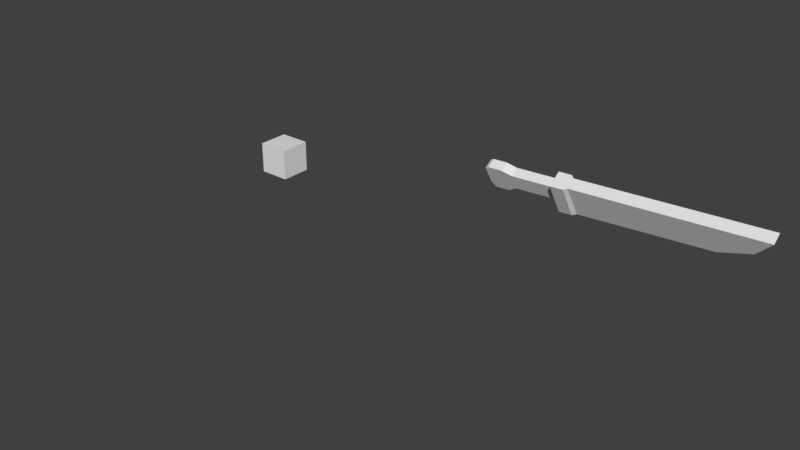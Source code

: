 # Source: Henry.blend  (saved by Blender 2.79.0; exported with 4.5.12 LTS)
import bpy
from mathutils import Matrix  # noqa: F401  (used for matrix-valued properties, if any)

bpy.ops.wm.read_factory_settings(use_empty=True)
scene = bpy.context.scene
scene.name = 'Scene'

# ---- collections
col_collection_1 = bpy.data.collections.new('Collection 1'); scene.collection.children.link(col_collection_1)

# ---- world
world_world = bpy.data.worlds.new('World'); scene.world = world_world
world_world.color = (0.05088, 0.05088, 0.05088)
world_world.use_sun_shadow = False
world_world.sun_shadow_jitter_overblur = 0.0
world_world.cycles.sampling_method = 'MANUAL'

# ---- meshes
me_cube_000 = bpy.data.meshes.new('Cube.000')
me_cube_000.from_pydata([(1.887, -1.161, 11.55), (1.852, 1.965, 11.27), (1.642, 1.741, 9.871), (2.563, 0.3168, 11.18), (1.8, 1.87, 10.65), (2.2, 0.6019, 9.745), (1.465, -0.8338, 12.0), (1.38, 1.304, 11.94), (1.756, 0.3185, 11.74), (1.966, -1.345, 10.18), (2.252, 0.3448, 10.66), (1.609, 1.581, 8.914), (2.182, 0.8749, 9.301), (0.9569, -1.672, 11.47), (0.7568, -1.568, 12.27), (1.16, -1.994, 10.12), (2.21, -0.6297, 11.31), (2.149, -0.139, 9.442), (1.651, -0.4072, 11.86), (2.222, -0.6677, 10.05), (-1.517, -1.163, 11.4), (-1.992, 1.88, 11.32), (-0.06549, 2.594, 11.38), (0.0001876, -1.936, 11.47), (-1.642, 1.741, 9.871), (0.0001876, 2.088, 9.696), (-2.493, 0.3873, 11.24), (-1.708, 1.811, 10.64), (-2.198, 0.5426, 9.617), (-1.291, -0.911, 11.83), (-1.263, 1.391, 11.94), (-0.004547, 1.436, 11.94), (-0.03807, -1.367, 12.08), (-1.956, 0.3454, 11.94), (0.00262, 2.381, 10.64), (-1.811, -1.402, 10.69), (-0.1051, -2.334, 10.5), (-2.333, 0.4406, 10.64), (-1.609, 1.581, 8.914), (0.01565, 1.846, 8.477), (-2.181, 0.8749, 9.301), (0.0001876, 0.03558, 12.11), (-0.8454, -1.672, 11.49), (-0.7565, -1.087, 11.98), (-0.9864, -1.758, 11.24), (-1.979, -0.5871, 11.3), (-2.163, -0.1197, 9.926), (-1.651, -0.4072, 11.86), (-2.088, -0.655, 10.37), (1.799, 0.5155, 9.947), (1.53, -1.05, 10.1), (1.317, 1.314, 9.269), (1.784, 0.7383, 9.585), (0.8859, -1.473, 10.2), (1.757, -0.08913, 9.699), (1.817, -0.5206, 10.2), (-1.79, 0.4671, 9.843), (-1.474, -1.12, 10.72), (-0.1148, -1.656, 10.55), (-1.309, 1.314, 9.269), (0.01654, 1.53, 8.912), (-1.776, 0.7383, 9.585), (-0.8012, -1.41, 11.17), (-1.762, -0.0734, 10.1), (-1.7, -0.5103, 10.46), (1.068, -0.2111, 7.532), (0.9097, 1.87, 5.513), (0.9082, -0.9224, 5.801), (1.089, 1.279, 7.641), (1.71, -0.5045, 5.438), (1.708, 1.396, 5.229), (2.333, 1.256, 6.936), (0.9261, 1.306, 3.058), (0.9261, -0.7534, 3.072), (1.794, -0.5083, 3.217), (1.794, 1.001, 3.204), (1.252, 0.9598, 1.867), (1.252, -0.4766, 1.99), (1.878, -0.2707, 2.372), (1.878, 0.7789, 2.265), (0.5359, 0.8764, 1.844), (0.536, -0.3955, 1.95), (1.006, -0.4811, 7.763), (0.9165, 1.217, 8.04), (1.661, -1.296, 7.979), (1.274, 1.186, 8.392), (1.671, -1.229, 11.08), (1.499, 1.532, 9.96), (1.696, -1.262, 9.723), (1.608, -1.209, 8.983), (1.423, 1.335, 9.299), (2.403, 0.539, 7.012), (1.366, 0.5345, 7.7), (1.204, 0.4192, 7.896), (2.094, 0.1333, 8.165), (1.563, 1.606, 10.61), (1.998, 0.2592, 9.849), (2.009, 0.2006, 9.105), (1.745, -1.373, 10.41), (2.043, 0.2302, 10.6), (1.63, -1.211, 8.49), (1.373, 1.245, 8.812), (2.042, 0.1606, 8.62), (1.343, 0.9164, 1.467), (0.6979, 0.8143, 1.453), (1.892, -0.1589, 1.941), (1.89, 0.7367, 1.849), (0.6988, -0.269, 1.545), (1.343, -0.3678, 1.573), (1.007, 1.706, 6.706), (0.9842, -0.6643, 6.759), (2.047, -0.5376, 6.309), (0.903, -0.8175, 3.734), (1.762, -0.5204, 3.757), (1.761, 1.113, 3.701), (0.9031, 1.498, 3.652), (0.9041, -0.8491, 4.402), (1.737, 1.181, 4.241), (0.9042, 1.595, 4.265), (1.738, -0.5153, 4.337), (0.9102, -0.8612, 3.826), (1.787, -0.5384, 3.838), (1.789, 1.141, 3.771), (0.9134, 1.554, 3.727), (0.9114, -0.8778, 4.25), (1.772, 1.18, 4.126), (0.9137, 1.602, 4.12), (1.772, -0.5371, 4.215), (1.482, 0.9271, 0.808), (1.927, 0.05705, 1.175), (1.482, -0.1566, 0.866), (0.9536, 0.7916, 0.8174), (1.922, 0.7376, 1.123), (0.9562, -0.02616, 0.8677), (1.515, 0.9787, 0.685), (1.658, 0.9164, 0.01151), (1.659, 0.1122, 0.01304), (2.002, 0.7557, 0.2795), (1.23, 0.235, 0.06189), (2.01, 0.2874, 0.2842), (1.226, 0.7813, 0.06007), (1.982, 0.06824, 1.041), (1.519, -0.1715, 0.7272), (0.9667, 0.8148, 0.6861), (1.975, 0.7635, 0.9986), (0.9716, -0.01437, 0.7251), (-1.068, -0.2111, 7.532), (-0.9097, 1.87, 5.513), (-0.9082, -0.9224, 5.801), (-1.089, 1.279, 7.641), (-1.71, -0.5045, 5.438), (-2.378, -0.2482, 6.977), (-1.708, 1.396, 5.229), (0.0, 1.909, 5.614), (0.0, 1.58, 7.635), (0.0, -0.9454, 5.908), (0.0, -0.2541, 7.521), (-0.9261, 1.306, 3.058), (-0.9261, -0.7534, 3.072), (-1.794, -0.5083, 3.217), (-1.794, 1.001, 3.204), (2.484e-09, 1.22, 3.04), (2.484e-09, -0.6674, 3.054), (-1.252, 0.9598, 1.867), (-1.252, -0.4766, 1.99), (-1.878, -0.2707, 2.372), (-1.878, 0.7789, 2.265), (-0.5359, 0.8764, 1.844), (-0.536, -0.3955, 1.95), (-1.006, -0.4811, 7.763), (-0.9165, 1.217, 8.04), (0.0, 1.49, 7.987), (0.0, -0.569, 7.726), (-1.661, -1.296, 7.979), (-1.274, 1.186, 8.392), (0.0, 1.396, 8.289), (0.0, -1.735, 7.896), (-1.671, -1.229, 11.08), (0.0, -1.67, 11.1), (-1.499, 1.532, 9.96), (-1.696, -1.262, 9.723), (0.0, -1.601, 9.659), (-1.608, -1.209, 8.983), (0.0, -1.558, 8.936), (-1.423, 1.335, 9.299), (0.0, 1.65, 9.266), (-1.366, 0.5345, 7.7), (-1.204, 0.4192, 7.896), (-2.094, 0.1333, 8.165), (-1.959, 0.07926, 11.12), (-1.563, 1.606, 10.61), (-1.998, 0.2592, 9.849), (-2.009, 0.2006, 9.105), (-1.393, -0.9528, 11.65), (0.0, -1.188, 11.66), (-1.745, -1.373, 10.41), (0.0, -1.8, 10.41), (-2.043, 0.2302, 10.6), (-1.63, -1.211, 8.49), (0.0, -1.567, 8.427), (-1.373, 1.245, 8.812), (0.0, 1.482, 8.728), (-2.042, 0.1606, 8.62), (-1.343, 0.9164, 1.467), (-0.6979, 0.8143, 1.453), (-1.892, -0.1589, 1.941), (-1.89, 0.7367, 1.849), (-0.6988, -0.269, 1.545), (-1.343, -0.3678, 1.573), (-1.007, 1.706, 6.706), (-2.05, 1.525, 6.195), (0.0, 1.866, 6.764), (-0.9842, -0.6643, 6.759), (-2.047, -0.5376, 6.309), (0.0, -0.673, 6.824), (-0.903, -0.8175, 3.734), (0.0, -0.8309, 3.661), (-1.762, -0.5204, 3.757), (-1.761, 1.113, 3.701), (-0.9031, 1.498, 3.652), (0.0, 1.517, 3.577), (-0.9041, -0.8491, 4.402), (-1.737, 1.181, 4.241), (-0.9042, 1.595, 4.265), (0.0, 1.616, 4.225), (0.0, -0.8638, 4.364), (-1.738, -0.5153, 4.337), (-0.9102, -0.8612, 3.826), (0.0, -0.8779, 3.746), (-1.787, -0.5384, 3.838), (-1.789, 1.141, 3.771), (-0.9134, 1.554, 3.727), (0.0, 1.578, 3.647), (-0.9114, -0.8778, 4.25), (-1.772, 1.18, 4.126), (-0.9137, 1.602, 4.12), (0.0, 1.624, 4.067), (0.0, -0.8936, 4.198), (-1.772, -0.5371, 4.215), (-1.482, 0.9271, 0.808), (-1.927, 0.05705, 1.175), (-1.482, -0.1566, 0.866), (-0.9536, 0.7916, 0.8174), (-1.922, 0.7376, 1.123), (-0.9562, -0.02616, 0.8677), (-1.515, 0.9787, 0.685), (-1.658, 0.9164, 0.01151), (-1.659, 0.1122, 0.01304), (-2.002, 0.7557, 0.2795), (-1.23, 0.235, 0.06189), (-2.01, 0.2874, 0.2842), (-1.226, 0.7813, 0.06007), (-1.982, 0.06824, 1.041), (-1.519, -0.1715, 0.7272), (-0.9667, 0.8148, 0.6861), (-1.975, 0.7635, 0.9986), (-0.9716, -0.01437, 0.7251), (2.378, -0.2482, 6.977), (2.05, 1.525, 6.195), (-2.333, 1.256, 6.936), (-2.403, 0.539, 7.012), (1.71, -0.5045, 5.438), (1.708, 1.396, 5.229), (2.333, 1.256, 6.936), (2.403, 0.539, 7.012), (2.047, -0.5376, 6.309), (-1.71, -0.5045, 5.438), (-2.378, -0.2482, 6.977), (-1.708, 1.396, 5.229), (-2.05, 1.525, 6.195), (-2.047, -0.5376, 6.309), (2.378, -0.2482, 6.977), (2.113, -0.286, 4.473), (3.301, -0.2802, 5.1), (2.107, 1.115, 4.307), (3.22, 1.219, 4.993), (2.42, -0.1929, 3.657), (3.316, -0.1172, 3.726), (2.419, 0.9928, 3.521), (3.334, 0.883, 3.628), (2.929, 0.3592, 3.006), (3.418, 0.4852, 5.074), (3.416, 0.3987, 3.642), (2.009, 1.182, 4.691), (2.014, -0.335, 4.869), (3.097, -0.2815, 5.736), (3.019, 1.245, 5.643), (3.187, 0.503, 5.722), (2.042, -0.3172, 4.577), (3.304, -0.3242, 5.27), (2.034, 1.152, 4.41), (3.208, 1.286, 5.159), (3.439, 0.4981, 5.263), (2.024, 1.199, 4.597), (2.033, -0.3594, 4.772), (3.206, -0.3155, 5.589), (3.126, 1.277, 5.49), (3.315, 0.5021, 5.58), (2.05, 1.525, 6.195), (2.715, 1.369, 4.679), (2.922, 1.107, 3.576), (2.563, 1.416, 5.211), (2.669, 1.412, 4.82), (2.637, 1.433, 5.087), (2.712, -0.4414, 4.847), (2.873, -0.2948, 3.745), (2.563, -0.4693, 5.365), (2.669, -0.4705, 4.987), (2.634, -0.4925, 5.242), (-2.333, 1.256, 6.936), (-2.113, -0.286, 4.473), (-3.301, -0.2802, 5.1), (-2.107, 1.115, 4.307), (-3.22, 1.219, 4.993), (-2.42, -0.1929, 3.657), (-3.316, -0.1172, 3.726), (-2.419, 0.9928, 3.521), (-3.334, 0.883, 3.628), (-2.929, 0.3592, 3.006), (-2.403, 0.539, 7.012), (-3.418, 0.4852, 5.074), (-3.416, 0.3987, 3.642), (-2.009, 1.182, 4.691), (-2.014, -0.335, 4.869), (-3.097, -0.2815, 5.736), (-3.019, 1.245, 5.643), (-3.187, 0.503, 5.722), (-2.042, -0.3172, 4.577), (-3.304, -0.3242, 5.27), (-2.034, 1.152, 4.41), (-3.208, 1.286, 5.159), (-3.439, 0.4981, 5.263), (-2.024, 1.199, 4.597), (-2.033, -0.3594, 4.772), (-3.206, -0.3155, 5.589), (-3.126, 1.277, 5.49), (-3.315, 0.5021, 5.58), (-2.715, 1.369, 4.679), (-2.922, 1.107, 3.576), (-2.563, 1.416, 5.211), (-2.669, 1.412, 4.82), (-2.637, 1.433, 5.087), (-2.712, -0.4414, 4.847), (-2.873, -0.2948, 3.745), (-2.563, -0.4693, 5.365), (-2.669, -0.4705, 4.987), (-2.634, -0.4925, 5.242)], [], [(10, 4, 1, 3), (16, 3, 8, 18), (15, 9, 0, 13), (4, 34, 22, 1), (3, 1, 7, 8), (19, 10, 3, 16), (13, 0, 6, 14), (1, 22, 31, 7), (17, 5, 10, 19), (2, 25, 34, 4), (5, 2, 4, 10), (31, 41, 7), (2, 5, 12, 11), (25, 2, 11, 39), (8, 41, 18), (6, 41, 14), (7, 41, 8), (23, 13, 14, 32), (36, 15, 13, 23), (18, 41, 6), (14, 41, 32), (9, 19, 16, 0), (0, 16, 18, 6), (37, 26, 21, 27), (45, 47, 33, 26), (44, 42, 20, 35), (27, 21, 22, 34), (26, 33, 30, 21), (48, 45, 26, 37), (42, 43, 29, 20), (21, 30, 31, 22), (46, 48, 37, 28), (24, 27, 34, 25), (28, 37, 27, 24), (31, 30, 41), (24, 38, 40, 28), (25, 39, 38, 24), (33, 47, 41), (29, 43, 41), (30, 33, 41), (23, 32, 43, 42), (36, 23, 42, 44), (47, 29, 41), (43, 32, 41), (35, 20, 45, 48), (20, 29, 47, 45), (15, 53, 50, 9), (46, 63, 64, 48), (48, 64, 57, 35), (36, 58, 53, 15), (19, 55, 54, 17), (44, 62, 58, 36), (11, 51, 60, 39), (39, 60, 59, 38), (28, 56, 63, 46), (12, 52, 51, 11), (38, 59, 61, 40), (5, 49, 52, 12), (35, 57, 62, 44), (17, 54, 49, 5), (9, 50, 55, 19), (40, 61, 56, 28), (211, 154, 68, 109), (109, 68, 71, 258), (114, 113, 74, 75), (112, 216, 162, 73), (91, 92, 65, 257), (92, 68, 83, 93), (75, 74, 78, 79), (110, 65, 156, 214), (111, 257, 65, 110), (161, 72, 76, 80), (115, 114, 75, 72), (220, 115, 72, 161), (113, 112, 73, 74), (72, 75, 79, 76), (74, 73, 77, 78), (73, 162, 81, 77), (129, 130, 142, 141), (128, 132, 144, 134), (132, 129, 141, 144), (130, 133, 145, 142), (133, 131, 143, 145), (131, 128, 134, 143), (172, 82, 84, 176), (156, 65, 82, 172), (68, 154, 171, 83), (83, 171, 175, 85), (93, 83, 85, 94), (196, 98, 86, 178), (183, 89, 88, 181), (97, 90, 87, 96), (102, 101, 90, 97), (199, 100, 89, 183), (101, 201, 185, 90), (100, 102, 97, 89), (89, 97, 96, 88), (82, 93, 94, 84), (65, 92, 93, 82), (71, 68, 92, 91), (88, 96, 99, 98), (181, 88, 98, 196), (96, 87, 95, 99), (84, 94, 102, 100), (85, 175, 201, 101), (176, 84, 100, 199), (94, 85, 101, 102), (77, 81, 107, 108), (78, 77, 108, 105), (81, 80, 104, 107), (76, 79, 106, 103), (80, 76, 103, 104), (79, 78, 105, 106), (66, 109, 258, 70), (153, 211, 109, 66), (69, 111, 110, 67), (67, 110, 214, 155), (113, 114, 122, 121), (224, 118, 126, 236), (112, 113, 121, 120), (216, 112, 120, 228), (118, 117, 125, 126), (70, 69, 119, 117), (67, 155, 225, 116), (66, 70, 117, 118), (153, 66, 118, 224), (69, 67, 116, 119), (127, 124, 120, 121), (236, 126, 123, 232), (126, 125, 122, 123), (124, 237, 228, 120), (125, 127, 121, 122), (117, 119, 127, 125), (115, 220, 232, 123), (119, 116, 124, 127), (116, 225, 237, 124), (114, 115, 123, 122), (81, 162, 161, 80), (108, 107, 133, 130), (105, 108, 130, 129), (107, 104, 131, 133), (103, 106, 132, 128), (104, 103, 128, 131), (106, 105, 129, 132), (144, 141, 139, 137), (143, 134, 135, 140), (140, 135, 136, 138), (135, 137, 139, 136), (134, 144, 137, 135), (145, 143, 140, 138), (141, 142, 136, 139), (142, 145, 138, 136), (211, 209, 149, 154), (209, 210, 259, 149), (218, 160, 159, 217), (215, 158, 162, 216), (260, 151, 146, 186), (186, 187, 170, 149), (160, 166, 165, 159), (212, 214, 156, 146), (213, 212, 146, 151), (161, 167, 163, 157), (219, 157, 160, 218), (220, 161, 157, 219), (217, 159, 158, 215), (157, 163, 166, 160), (159, 165, 164, 158), (158, 164, 168, 162), (240, 252, 253, 241), (239, 245, 255, 243), (243, 255, 252, 240), (241, 253, 256, 244), (244, 256, 254, 242), (242, 254, 245, 239), (172, 176, 173, 169), (156, 172, 169, 146), (149, 170, 171, 154), (170, 174, 175, 171), (187, 188, 174, 170), (196, 178, 177, 195), (183, 181, 180, 182), (192, 191, 179, 184), (202, 192, 184, 200), (199, 183, 182, 198), (200, 184, 185, 201), (198, 182, 192, 202), (182, 180, 191, 192), (169, 173, 188, 187), (195, 177, 189, 197), (146, 169, 187, 186), (259, 260, 186, 149), (178, 194, 193, 177), (180, 195, 197, 191), (181, 196, 195, 180), (191, 197, 190, 179), (173, 198, 202, 188), (174, 200, 201, 175), (176, 199, 198, 173), (188, 202, 200, 174), (164, 208, 207, 168), (165, 205, 208, 164), (168, 207, 204, 167), (163, 203, 206, 166), (167, 204, 203, 163), (166, 206, 205, 165), (147, 152, 210, 209), (153, 147, 209, 211), (150, 148, 212, 213), (148, 155, 214, 212), (217, 229, 230, 218), (224, 236, 235, 223), (215, 227, 229, 217), (216, 228, 227, 215), (223, 235, 234, 222), (152, 222, 226, 150), (148, 221, 225, 155), (147, 223, 222, 152), (153, 224, 223, 147), (150, 226, 221, 148), (238, 229, 227, 233), (236, 232, 231, 235), (235, 231, 230, 234), (233, 227, 228, 237), (234, 230, 229, 238), (222, 234, 238, 226), (219, 231, 232, 220), (226, 238, 233, 221), (221, 233, 237, 225), (218, 230, 231, 219), (168, 167, 161, 162), (208, 241, 244, 207), (205, 240, 241, 208), (207, 244, 242, 204), (203, 239, 243, 206), (204, 242, 239, 203), (206, 243, 240, 205), (255, 248, 250, 252), (254, 251, 246, 245), (251, 249, 247, 246), (246, 247, 250, 248), (245, 246, 248, 255), (256, 249, 251, 254), (252, 250, 247, 253), (253, 247, 249, 256), (304, 273, 289, 307), (281, 273, 277, 282), (281, 275, 291, 292), (286, 287, 297, 296), (287, 285, 295, 297), (278, 300, 280), (299, 275, 279, 300), (304, 272, 276, 305), (272, 274, 278, 276), (277, 305, 280), (276, 278, 280), (279, 282, 280), (273, 281, 292, 289), (275, 281, 282, 279), (280, 282, 277), (263, 264, 287, 286), (265, 261, 284, 306), (298, 263, 286, 301), (264, 271, 285, 287), (261, 262, 283, 284), (294, 293, 290, 288), (297, 295, 289, 292), (303, 296, 291, 302), (308, 294, 288, 307), (296, 297, 292, 291), (284, 283, 293, 294), (299, 274, 290, 302), (306, 284, 294, 308), (274, 272, 288, 290), (301, 286, 296, 303), (283, 301, 303, 293), (275, 299, 302, 291), (293, 303, 302, 290), (262, 298, 301, 283), (274, 299, 300, 278), (285, 306, 308, 295), (295, 308, 307, 289), (271, 265, 306, 285), (273, 304, 305, 277), (272, 304, 307, 288), (280, 305, 276), (280, 300, 279), (342, 345, 328, 311), (320, 321, 315, 311), (320, 331, 330, 313), (325, 335, 336, 326), (326, 336, 334, 324), (316, 318, 338), (337, 338, 317, 313), (342, 343, 314, 310), (310, 314, 316, 312), (315, 318, 343), (314, 318, 316), (317, 318, 321), (311, 328, 331, 320), (313, 317, 321, 320), (318, 315, 321), (309, 325, 326, 319), (270, 344, 323, 266), (269, 339, 325, 309), (319, 326, 324, 267), (266, 323, 322, 268), (333, 327, 329, 332), (336, 331, 328, 334), (341, 340, 330, 335), (346, 345, 327, 333), (335, 330, 331, 336), (323, 333, 332, 322), (337, 340, 329, 312), (344, 346, 333, 323), (312, 329, 327, 310), (339, 341, 335, 325), (322, 332, 341, 339), (313, 330, 340, 337), (332, 329, 340, 341), (268, 322, 339, 269), (312, 316, 338, 337), (324, 334, 346, 344), (334, 328, 345, 346), (267, 324, 344, 270), (311, 315, 343, 342), (310, 327, 345, 342), (318, 314, 343), (318, 317, 338)])
_uv = me_cube_000.uv_layers.new(name='UVMap')
_uv.uv.foreach_set('vector', [0.3285, 0.417, 0.2874, 0.4207, 0.288, 0.4087, 0.3197, 0.4015, 0.3345, 0.3834, 0.3197, 0.4015, 0.3084, 0.3856, 0.3174, 0.3733, 0.3714, 0.3305, 0.3788, 0.3697, 0.3343, 0.3665, 0.3328, 0.3414, 0.2874, 0.4207, 0.2516, 0.4072, 0.2586, 0.3947, 0.288, 0.4087, 0.3197, 0.4015, 0.288, 0.4087, 0.2894, 0.391, 0.3084, 0.3856, 0.3784, 0.4042, 0.3285, 0.417, 0.3197, 0.4015, 0.3345, 0.3834, 0.3328, 0.3414, 0.3343, 0.3665, 0.3199, 0.3633, 0.3157, 0.3438, 0.288, 0.4087, 0.2586, 0.3947, 0.2709, 0.3788, 0.2894, 0.391, 0.3708, 0.4395, 0.333, 0.4609, 0.3285, 0.417, 0.3784, 0.4042, 0.2827, 0.4405, 0.2382, 0.4256, 0.2516, 0.4072, 0.2874, 0.4207, 0.333, 0.4609, 0.2827, 0.4405, 0.2874, 0.4207, 0.3285, 0.417, 0.2709, 0.3788, 0.2859, 0.3575, 0.2894, 0.391, 0.2827, 0.4405, 0.333, 0.4609, 0.3084, 0.4704, 0.2735, 0.4729, 0.2382, 0.4256, 0.2827, 0.4405, 0.2735, 0.4729, 0.2148, 0.4579, 0.3084, 0.3856, 0.2859, 0.3575, 0.3174, 0.3733, 0.3199, 0.3633, 0.2859, 0.3575, 0.3157, 0.3438, 0.2894, 0.391, 0.2859, 0.3575, 0.3084, 0.3856, 0.3193, 0.3186, 0.3328, 0.3414, 0.3157, 0.3438, 0.3032, 0.3337, 0.3407, 0.3014, 0.3714, 0.3305, 0.3328, 0.3414, 0.3193, 0.3186, 0.3174, 0.3733, 0.2859, 0.3575, 0.3199, 0.3633, 0.3157, 0.3438, 0.2859, 0.3575, 0.3032, 0.3337, 0.3788, 0.3697, 0.3784, 0.4042, 0.3345, 0.3834, 0.3343, 0.3665, 0.3343, 0.3665, 0.3345, 0.3834, 0.3174, 0.3733, 0.3199, 0.3633, 0.2157, 0.3448, 0.2326, 0.3455, 0.2379, 0.3711, 0.2269, 0.3799, 0.2436, 0.3209, 0.2575, 0.3327, 0.249, 0.3469, 0.2326, 0.3455, 0.2919, 0.2887, 0.2932, 0.303, 0.2628, 0.3085, 0.2464, 0.2895, 0.2269, 0.3799, 0.2379, 0.3711, 0.2586, 0.3947, 0.2516, 0.4072, 0.2326, 0.3455, 0.249, 0.3469, 0.2542, 0.3675, 0.2379, 0.3711, 0.2141, 0.3018, 0.2436, 0.3209, 0.2326, 0.3455, 0.2157, 0.3448, 0.2932, 0.303, 0.2849, 0.3273, 0.2699, 0.3236, 0.2628, 0.3085, 0.2379, 0.3711, 0.2542, 0.3675, 0.2709, 0.3788, 0.2586, 0.3947, 0.191, 0.3232, 0.2141, 0.3018, 0.2157, 0.3448, 0.1792, 0.3546, 0.2099, 0.3897, 0.2269, 0.3799, 0.2516, 0.4072, 0.2382, 0.4256, 0.1792, 0.3546, 0.2157, 0.3448, 0.2269, 0.3799, 0.2099, 0.3897, 0.2709, 0.3788, 0.2542, 0.3675, 0.2859, 0.3575, 0.2099, 0.3897, 0.1837, 0.4063, 0.1778, 0.373, 0.1792, 0.3546, 0.2382, 0.4256, 0.2148, 0.4579, 0.1837, 0.4063, 0.2099, 0.3897, 0.249, 0.3469, 0.2575, 0.3327, 0.2859, 0.3575, 0.2699, 0.3236, 0.2849, 0.3273, 0.2859, 0.3575, 0.2542, 0.3675, 0.249, 0.3469, 0.2859, 0.3575, 0.3193, 0.3186, 0.3032, 0.3337, 0.2849, 0.3273, 0.2932, 0.303, 0.3407, 0.3014, 0.3193, 0.3186, 0.2932, 0.303, 0.2919, 0.2887, 0.2575, 0.3327, 0.2699, 0.3236, 0.2859, 0.3575, 0.2849, 0.3273, 0.3032, 0.3337, 0.2859, 0.3575, 0.2464, 0.2895, 0.2628, 0.3085, 0.2436, 0.3209, 0.2141, 0.3018, 0.2628, 0.3085, 0.2699, 0.3236, 0.2575, 0.3327, 0.2436, 0.3209, 0.3714, 0.3305, 0.3983, 0.3124, 0.412, 0.3656, 0.3788, 0.3697, 0.191, 0.3232, 0.175, 0.3051, 0.2033, 0.2826, 0.2141, 0.3018, 0.2141, 0.3018, 0.2033, 0.2826, 0.2431, 0.2679, 0.2464, 0.2895, 0.3407, 0.3014, 0.3499, 0.2734, 0.3983, 0.3124, 0.3714, 0.3305, 0.3784, 0.4042, 0.4067, 0.4091, 0.3942, 0.4557, 0.3708, 0.4395, 0.2919, 0.2887, 0.2952, 0.2679, 0.3499, 0.2734, 0.3407, 0.3014, 0.2735, 0.4729, 0.2737, 0.5007, 0.1956, 0.4841, 0.2148, 0.4579, 0.2148, 0.4579, 0.1956, 0.4841, 0.1576, 0.4138, 0.1837, 0.4063, 0.1792, 0.3546, 0.156, 0.3395, 0.175, 0.3051, 0.191, 0.3232, 0.3084, 0.4704, 0.3229, 0.4919, 0.2737, 0.5007, 0.2735, 0.4729, 0.1837, 0.4063, 0.1576, 0.4138, 0.1541, 0.365, 0.1778, 0.373, 0.333, 0.4609, 0.3539, 0.4863, 0.3229, 0.4919, 0.3084, 0.4704, 0.2464, 0.2895, 0.2431, 0.2679, 0.2952, 0.2679, 0.2919, 0.2887, 0.3708, 0.4395, 0.3942, 0.4557, 0.3539, 0.4863, 0.333, 0.4609, 0.3788, 0.3697, 0.412, 0.3656, 0.4067, 0.4091, 0.3784, 0.4042, 0.1778, 0.373, 0.1541, 0.365, 0.156, 0.3395, 0.1792, 0.3546, 0.2733, 0.8735, 0.2733, 0.8251, 0.3371, 0.8272, 0.3195, 0.8771, 0.3195, 0.8771, 0.3371, 0.8272, 0.3684, 0.8749, 0.3598, 0.9013, 0.8334, 0.912, 0.7848, 0.8436, 0.8086, 0.829, 0.8519, 0.8934, 0.7586, 0.8039, 0.7306, 0.7644, 0.7537, 0.7298, 0.7896, 0.7832, 0.3876, 0.8705, 0.3813, 0.8194, 0.4274, 0.8184, 0.4081, 0.8706, 0.4586, 0.259, 0.3971, 0.2482, 0.3976, 0.2088, 0.4722, 0.2402, 0.8519, 0.8934, 0.8086, 0.829, 0.8511, 0.8139, 0.887, 0.8562, 0.4581, 0.8542, 0.4274, 0.8184, 0.4799, 0.7893, 0.5019, 0.829, 0.4251, 0.8889, 0.4081, 0.8706, 0.4274, 0.8184, 0.4581, 0.8542, 0.9204, 0.9615, 0.8867, 0.9272, 0.9248, 0.8713, 0.9502, 0.8989, 0.8635, 0.9497, 0.8334, 0.912, 0.8519, 0.8934, 0.8867, 0.9272, 0.8967, 0.9822, 0.8635, 0.9497, 0.8867, 0.9272, 0.9204, 0.9615, 0.7848, 0.8436, 0.7586, 0.8039, 0.7896, 0.7832, 0.8086, 0.829, 0.8867, 0.9272, 0.8519, 0.8934, 0.887, 0.8562, 0.9248, 0.8713, 0.8086, 0.829, 0.7896, 0.7832, 0.8524, 0.7739, 0.8511, 0.8139, 0.7896, 0.7832, 0.7537, 0.7298, 0.8405, 0.7354, 0.8524, 0.7739, 0.1591, 0.6083, 0.1654, 0.5784, 0.1726, 0.578, 0.1667, 0.6086, 0.271, 0.5773, 0.2795, 0.6064, 0.2723, 0.6065, 0.264, 0.5768, 0.2405, 0.6425, 0.2032, 0.6505, 0.2026, 0.6424, 0.2408, 0.6348, 0.1654, 0.5784, 0.1591, 0.5516, 0.1663, 0.5505, 0.1726, 0.578, 0.1875, 0.5081, 0.2326, 0.5071, 0.2345, 0.5143, 0.1888, 0.5159, 0.2805, 0.5496, 0.271, 0.5773, 0.264, 0.5768, 0.2734, 0.5484, 0.6063, 0.3151, 0.548, 0.2657, 0.584, 0.2097, 0.648, 0.2602, 0.5894, 0.3374, 0.5245, 0.28, 0.548, 0.2657, 0.6063, 0.3151, 0.3971, 0.2482, 0.3108, 0.2353, 0.3154, 0.2096, 0.3976, 0.2088, 0.3976, 0.2088, 0.3154, 0.2096, 0.318, 0.1873, 0.4242, 0.1763, 0.4722, 0.2402, 0.3976, 0.2088, 0.4242, 0.1763, 0.5149, 0.1862, 0.7432, 0.1384, 0.6434, 0.06978, 0.6743, 0.03101, 0.7735, 0.1025, 0.6858, 0.2106, 0.6038, 0.1571, 0.6212, 0.1127, 0.7125, 0.1765, 0.5162, 0.1289, 0.4283, 0.1045, 0.4256, 0.05393, 0.5214, 0.07836, 0.5148, 0.1597, 0.4275, 0.1424, 0.4283, 0.1045, 0.5162, 0.1289, 0.6685, 0.2332, 0.5923, 0.1832, 0.6038, 0.1571, 0.6858, 0.2106, 0.4275, 0.1424, 0.3168, 0.1517, 0.314, 0.1077, 0.4283, 0.1045, 0.5923, 0.1832, 0.5148, 0.1597, 0.5162, 0.1289, 0.6038, 0.1571, 0.6038, 0.1571, 0.5162, 0.1289, 0.5214, 0.07836, 0.6212, 0.1127, 0.548, 0.2657, 0.4722, 0.2402, 0.5149, 0.1862, 0.584, 0.2097, 0.5245, 0.28, 0.4586, 0.259, 0.4722, 0.2402, 0.548, 0.2657, 0.3684, 0.8749, 0.3371, 0.8272, 0.3813, 0.8194, 0.3876, 0.8705, 0.6212, 0.1127, 0.5214, 0.07836, 0.535, 0.02635, 0.6434, 0.06978, 0.7125, 0.1765, 0.6212, 0.1127, 0.6434, 0.06978, 0.7432, 0.1384, 0.5214, 0.07836, 0.4256, 0.05393, 0.431, 0.006266, 0.535, 0.02635, 0.584, 0.2097, 0.5149, 0.1862, 0.5148, 0.1597, 0.5923, 0.1832, 0.4242, 0.1763, 0.318, 0.1873, 0.3168, 0.1517, 0.4275, 0.1424, 0.648, 0.2602, 0.584, 0.2097, 0.5923, 0.1832, 0.6685, 0.2332, 0.5149, 0.1862, 0.4242, 0.1763, 0.4275, 0.1424, 0.5148, 0.1597, 0.8524, 0.7739, 0.8405, 0.7354, 0.8659, 0.7365, 0.8755, 0.7698, 0.8511, 0.8139, 0.8524, 0.7739, 0.8755, 0.7698, 0.8727, 0.8059, 0.8405, 0.7354, 0.8723, 0.674, 0.8913, 0.6852, 0.8659, 0.7365, 0.9248, 0.8713, 0.887, 0.8562, 0.9039, 0.8418, 0.9385, 0.8543, 0.9502, 0.8989, 0.9248, 0.8713, 0.9385, 0.8543, 0.9605, 0.8799, 0.887, 0.8562, 0.8511, 0.8139, 0.8727, 0.8059, 0.9039, 0.8418, 0.3149, 0.9309, 0.3195, 0.8771, 0.3598, 0.9013, 0.3576, 0.9414, 0.2733, 0.9265, 0.2733, 0.8735, 0.3195, 0.8771, 0.3149, 0.9309, 0.4406, 0.925, 0.4251, 0.8889, 0.4581, 0.8542, 0.4793, 0.8978, 0.4793, 0.8978, 0.4581, 0.8542, 0.5019, 0.829, 0.5223, 0.8774, 0.6712, 0.8579, 0.5868, 0.8147, 0.5885, 0.8102, 0.6736, 0.8536, 0.4932, 0.742, 0.5469, 0.7586, 0.544, 0.767, 0.49, 0.7514, 0.7181, 0.8865, 0.6712, 0.8579, 0.6736, 0.8536, 0.7213, 0.8812, 0.764, 0.9197, 0.7181, 0.8865, 0.7213, 0.8812, 0.7673, 0.9146, 0.5469, 0.7586, 0.598, 0.7837, 0.5957, 0.7904, 0.544, 0.767, 0.3576, 0.9414, 0.4406, 0.925, 0.4488, 0.9777, 0.3672, 0.9889, 0.4793, 0.8978, 0.5223, 0.8774, 0.5419, 0.9582, 0.4939, 0.9668, 0.3149, 0.9309, 0.3576, 0.9414, 0.3672, 0.9889, 0.3202, 0.9912, 0.2733, 0.9265, 0.3149, 0.9309, 0.3202, 0.9912, 0.2733, 0.9959, 0.4406, 0.925, 0.4793, 0.8978, 0.4939, 0.9668, 0.4488, 0.9777, 0.6847, 0.834, 0.7346, 0.8581, 0.7213, 0.8812, 0.6736, 0.8536, 0.49, 0.7514, 0.544, 0.767, 0.5356, 0.7898, 0.4817, 0.7768, 0.544, 0.767, 0.5957, 0.7904, 0.5885, 0.8102, 0.5356, 0.7898, 0.7346, 0.8581, 0.7822, 0.8895, 0.7673, 0.9146, 0.7213, 0.8812, 0.5957, 0.7904, 0.6847, 0.834, 0.6736, 0.8536, 0.5885, 0.8102, 0.598, 0.7837, 0.6885, 0.8272, 0.6847, 0.834, 0.5957, 0.7904, 0.5338, 0.7952, 0.4799, 0.7821, 0.4817, 0.7768, 0.5356, 0.7898, 0.6885, 0.8272, 0.7393, 0.8498, 0.7346, 0.8581, 0.6847, 0.834, 0.7393, 0.8498, 0.7876, 0.8802, 0.7822, 0.8895, 0.7346, 0.8581, 0.5868, 0.8147, 0.5338, 0.7952, 0.5356, 0.7898, 0.5885, 0.8102, 0.8405, 0.7354, 0.7537, 0.7298, 0.8209, 0.6294, 0.8723, 0.674, 0.8755, 0.7698, 0.8659, 0.7365, 0.906, 0.7368, 0.9136, 0.7632, 0.8727, 0.8059, 0.8755, 0.7698, 0.9136, 0.7632, 0.9113, 0.7925, 0.8659, 0.7365, 0.8913, 0.6852, 0.9233, 0.6989, 0.906, 0.7368, 0.9385, 0.8543, 0.9039, 0.8418, 0.9339, 0.8186, 0.9613, 0.828, 0.9605, 0.8799, 0.9385, 0.8543, 0.9613, 0.828, 0.9779, 0.8499, 0.9039, 0.8418, 0.8727, 0.8059, 0.9113, 0.7925, 0.9339, 0.8186, 0.2408, 0.6348, 0.2026, 0.6424, 0.2091, 0.5988, 0.2349, 0.595, 0.2734, 0.5484, 0.264, 0.5768, 0.2353, 0.5747, 0.2355, 0.5516, 0.2355, 0.5516, 0.2353, 0.5747, 0.2057, 0.5744, 0.2055, 0.554, 0.2353, 0.5747, 0.2349, 0.595, 0.2091, 0.5988, 0.2057, 0.5744, 0.264, 0.5768, 0.2723, 0.6065, 0.2349, 0.595, 0.2353, 0.5747, 0.1888, 0.5159, 0.2345, 0.5143, 0.2355, 0.5516, 0.2055, 0.554, 0.1667, 0.6086, 0.1726, 0.578, 0.2057, 0.5744, 0.2091, 0.5988, 0.1726, 0.578, 0.1663, 0.5505, 0.2055, 0.554, 0.2057, 0.5744, 0.2733, 0.8735, 0.2271, 0.8771, 0.2095, 0.8272, 0.2733, 0.8251, 0.2271, 0.8771, 0.1868, 0.9013, 0.1782, 0.8749, 0.2095, 0.8272, 0.5548, 0.7256, 0.565, 0.7014, 0.6411, 0.7169, 0.6366, 0.7445, 0.6833, 0.7536, 0.6907, 0.7169, 0.7537, 0.7298, 0.7306, 0.7644, 0.159, 0.8705, 0.1385, 0.8706, 0.1192, 0.8184, 0.1653, 0.8194, 0.7019, 0.4426, 0.7162, 0.4239, 0.769, 0.487, 0.7309, 0.4994, 0.565, 0.7014, 0.586, 0.6548, 0.6388, 0.6719, 0.6411, 0.7169, 0.08845, 0.8542, 0.04466, 0.829, 0.06669, 0.7893, 0.1192, 0.8184, 0.1215, 0.8889, 0.08845, 0.8542, 0.1192, 0.8184, 0.1385, 0.8706, 0.4759, 0.6641, 0.5224, 0.6126, 0.5576, 0.6257, 0.5205, 0.6821, 0.5085, 0.7122, 0.5205, 0.6821, 0.565, 0.7014, 0.5548, 0.7256, 0.4658, 0.6939, 0.4759, 0.6641, 0.5205, 0.6821, 0.5085, 0.7122, 0.6366, 0.7445, 0.6411, 0.7169, 0.6907, 0.7169, 0.6833, 0.7536, 0.5205, 0.6821, 0.5576, 0.6257, 0.586, 0.6548, 0.565, 0.7014, 0.6411, 0.7169, 0.6388, 0.6719, 0.6753, 0.6553, 0.6907, 0.7169, 0.6907, 0.7169, 0.6753, 0.6553, 0.7154, 0.6517, 0.7537, 0.7298, 0.314, 0.634, 0.3194, 0.6286, 0.3445, 0.6471, 0.339, 0.6517, 0.4172, 0.5808, 0.4124, 0.586, 0.3983, 0.5585, 0.4037, 0.5537, 0.3506, 0.5537, 0.356, 0.5591, 0.3228, 0.5795, 0.3177, 0.5732, 0.339, 0.6517, 0.3445, 0.6471, 0.3585, 0.6715, 0.3525, 0.6757, 0.4028, 0.6884, 0.3985, 0.6817, 0.4332, 0.6519, 0.4366, 0.6584, 0.443, 0.5947, 0.4386, 0.6005, 0.4124, 0.586, 0.4172, 0.5808, 0.6063, 0.3151, 0.648, 0.2602, 0.7131, 0.3078, 0.6697, 0.358, 0.5894, 0.3374, 0.6063, 0.3151, 0.6697, 0.358, 0.6625, 0.3846, 0.7309, 0.4994, 0.769, 0.487, 0.7932, 0.5672, 0.7695, 0.5795, 0.769, 0.487, 0.7926, 0.4514, 0.8141, 0.5579, 0.7932, 0.5672, 0.7162, 0.4239, 0.7556, 0.3668, 0.7926, 0.4514, 0.769, 0.487, 0.7432, 0.1384, 0.7735, 0.1025, 0.8602, 0.1882, 0.8234, 0.2177, 0.6858, 0.2106, 0.7125, 0.1765, 0.792, 0.2474, 0.7568, 0.2749, 0.8098, 0.3482, 0.8561, 0.327, 0.9115, 0.4114, 0.8611, 0.4254, 0.781, 0.359, 0.8098, 0.3482, 0.8611, 0.4254, 0.8245, 0.4379, 0.6685, 0.2332, 0.6858, 0.2106, 0.7568, 0.2749, 0.7357, 0.2927, 0.8245, 0.4379, 0.8611, 0.4254, 0.8929, 0.5377, 0.8491, 0.5483, 0.7357, 0.2927, 0.7568, 0.2749, 0.8098, 0.3482, 0.781, 0.359, 0.7568, 0.2749, 0.792, 0.2474, 0.8561, 0.327, 0.8098, 0.3482, 0.6697, 0.358, 0.7131, 0.3078, 0.7556, 0.3668, 0.7162, 0.4239, 0.8234, 0.2177, 0.8602, 0.1882, 0.9235, 0.2623, 0.9019, 0.2951, 0.6625, 0.3846, 0.6697, 0.358, 0.7162, 0.4239, 0.7019, 0.4426, 0.1782, 0.8749, 0.159, 0.8705, 0.1653, 0.8194, 0.2095, 0.8272, 0.7735, 0.1025, 0.8151, 0.07158, 0.8825, 0.1448, 0.8602, 0.1882, 0.792, 0.2474, 0.8234, 0.2177, 0.9019, 0.2951, 0.8561, 0.327, 0.7125, 0.1765, 0.7432, 0.1384, 0.8234, 0.2177, 0.792, 0.2474, 0.8561, 0.327, 0.9019, 0.2951, 0.9564, 0.3902, 0.9115, 0.4114, 0.7131, 0.3078, 0.7357, 0.2927, 0.781, 0.359, 0.7556, 0.3668, 0.7926, 0.4514, 0.8245, 0.4379, 0.8491, 0.5483, 0.8141, 0.5579, 0.648, 0.2602, 0.6685, 0.2332, 0.7357, 0.2927, 0.7131, 0.3078, 0.7556, 0.3668, 0.781, 0.359, 0.8245, 0.4379, 0.7926, 0.4514, 0.6753, 0.6553, 0.6703, 0.6325, 0.7047, 0.6286, 0.7154, 0.6517, 0.6388, 0.6719, 0.638, 0.6488, 0.6703, 0.6325, 0.6753, 0.6553, 0.7154, 0.6517, 0.7047, 0.6286, 0.7425, 0.5856, 0.7601, 0.5989, 0.5576, 0.6257, 0.5681, 0.6065, 0.5929, 0.6337, 0.586, 0.6548, 0.5224, 0.6126, 0.5361, 0.5958, 0.5681, 0.6065, 0.5576, 0.6257, 0.586, 0.6548, 0.5929, 0.6337, 0.638, 0.6488, 0.6388, 0.6719, 0.2317, 0.9309, 0.189, 0.9414, 0.1868, 0.9013, 0.2271, 0.8771, 0.2733, 0.9265, 0.2317, 0.9309, 0.2271, 0.8771, 0.2733, 0.8735, 0.106, 0.925, 0.06731, 0.8978, 0.08845, 0.8542, 0.1215, 0.8889, 0.06731, 0.8978, 0.02432, 0.8774, 0.04466, 0.829, 0.08845, 0.8542, 0.2811, 0.7291, 0.2818, 0.7241, 0.376, 0.74, 0.3747, 0.7446, 0.4932, 0.742, 0.49, 0.7514, 0.4374, 0.7317, 0.4401, 0.7233, 0.2264, 0.724, 0.227, 0.7178, 0.2818, 0.7241, 0.2811, 0.7291, 0.1698, 0.7233, 0.1702, 0.7173, 0.227, 0.7178, 0.2264, 0.724, 0.4401, 0.7233, 0.4374, 0.7317, 0.382, 0.7198, 0.3842, 0.713, 0.189, 0.9414, 0.1794, 0.9889, 0.09776, 0.9777, 0.106, 0.925, 0.06731, 0.8978, 0.0527, 0.9668, 0.00473, 0.9582, 0.02432, 0.8774, 0.2317, 0.9309, 0.2263, 0.9912, 0.1794, 0.9889, 0.189, 0.9414, 0.2733, 0.9265, 0.2733, 0.9959, 0.2263, 0.9912, 0.2317, 0.9309, 0.106, 0.925, 0.09776, 0.9777, 0.0527, 0.9668, 0.06731, 0.8978, 0.2845, 0.7017, 0.2818, 0.7241, 0.227, 0.7178, 0.2301, 0.6914, 0.49, 0.7514, 0.4817, 0.7768, 0.4306, 0.7551, 0.4374, 0.7317, 0.4374, 0.7317, 0.4306, 0.7551, 0.376, 0.74, 0.382, 0.7198, 0.2301, 0.6914, 0.227, 0.7178, 0.1702, 0.7173, 0.1731, 0.6883, 0.382, 0.7198, 0.376, 0.74, 0.2818, 0.7241, 0.2845, 0.7017, 0.3842, 0.713, 0.382, 0.7198, 0.2845, 0.7017, 0.2855, 0.694, 0.4288, 0.7605, 0.4306, 0.7551, 0.4817, 0.7768, 0.4799, 0.7821, 0.2855, 0.694, 0.2845, 0.7017, 0.2301, 0.6914, 0.2312, 0.6819, 0.2312, 0.6819, 0.2301, 0.6914, 0.1731, 0.6883, 0.1744, 0.6775, 0.3747, 0.7446, 0.376, 0.74, 0.4306, 0.7551, 0.4288, 0.7605, 0.7154, 0.6517, 0.7601, 0.5989, 0.8209, 0.6294, 0.7537, 0.7298, 0.6703, 0.6325, 0.6618, 0.5947, 0.6891, 0.5917, 0.7047, 0.6286, 0.638, 0.6488, 0.6356, 0.6081, 0.6618, 0.5947, 0.6703, 0.6325, 0.7047, 0.6286, 0.6891, 0.5917, 0.7175, 0.5612, 0.7425, 0.5856, 0.5681, 0.6065, 0.5838, 0.5754, 0.6029, 0.5971, 0.5929, 0.6337, 0.5361, 0.5958, 0.5572, 0.5684, 0.5838, 0.5754, 0.5681, 0.6065, 0.5929, 0.6337, 0.6029, 0.5971, 0.6356, 0.6081, 0.638, 0.6488, 0.356, 0.5591, 0.3787, 0.5923, 0.3571, 0.6071, 0.3228, 0.5795, 0.4386, 0.6005, 0.4086, 0.6238, 0.3927, 0.607, 0.4124, 0.586, 0.4086, 0.6238, 0.385, 0.6424, 0.3712, 0.6273, 0.3927, 0.607, 0.3927, 0.607, 0.3712, 0.6273, 0.3571, 0.6071, 0.3787, 0.5923, 0.4124, 0.586, 0.3927, 0.607, 0.3787, 0.5923, 0.3983, 0.5585, 0.3985, 0.6817, 0.385, 0.6424, 0.4086, 0.6238, 0.4332, 0.6519, 0.3194, 0.6286, 0.3571, 0.6071, 0.3712, 0.6273, 0.3445, 0.6471, 0.3445, 0.6471, 0.3712, 0.6273, 0.385, 0.6424, 0.3585, 0.6715, 0.1376, 0.5792, 0.1359, 0.6175, 0.1265, 0.6183, 0.1286, 0.5799, 0.5553, 0.4286, 0.5246, 0.4448, 0.5127, 0.397, 0.5248, 0.3868, 0.1417, 0.6596, 0.1417, 0.7019, 0.132, 0.7026, 0.1317, 0.6602, 0.105, 0.7016, 0.1037, 0.6612, 0.1132, 0.6607, 0.1149, 0.7011, 0.1037, 0.6612, 0.1004, 0.6199, 0.11, 0.6196, 0.1132, 0.6607, 0.5435, 0.3439, 0.5426, 0.3636, 0.5062, 0.3626, 0.5844, 0.3783, 0.58, 0.405, 0.5368, 0.3776, 0.5426, 0.3636, 0.4957, 0.4404, 0.4679, 0.4234, 0.4839, 0.3933, 0.4981, 0.3988, 0.4679, 0.4234, 0.4293, 0.373, 0.463, 0.3527, 0.4839, 0.3933, 0.5127, 0.397, 0.4981, 0.3988, 0.5062, 0.3626, 0.4839, 0.3933, 0.463, 0.3527, 0.5062, 0.3626, 0.5368, 0.3776, 0.5248, 0.3868, 0.5062, 0.3626, 0.1359, 0.6175, 0.1417, 0.6596, 0.1317, 0.6602, 0.1265, 0.6183, 0.58, 0.405, 0.5553, 0.4286, 0.5248, 0.3868, 0.5368, 0.3776, 0.5062, 0.3626, 0.5248, 0.3868, 0.5127, 0.397, 0.02383, 0.7051, 0.0208, 0.6649, 0.1037, 0.6612, 0.105, 0.7016, 0.04497, 0.5823, 0.08003, 0.5428, 0.1198, 0.5399, 0.1057, 0.5831, 0.05455, 0.7409, 0.02383, 0.7051, 0.105, 0.7016, 0.1177, 0.7351, 0.0208, 0.6649, 0.02179, 0.6209, 0.1004, 0.6199, 0.1037, 0.6612, 0.08003, 0.5428, 0.09905, 0.4363, 0.1309, 0.4497, 0.1198, 0.5399, 0.1257, 0.5401, 0.1367, 0.4487, 0.1487, 0.452, 0.1367, 0.5371, 0.1132, 0.6607, 0.11, 0.6196, 0.1265, 0.6183, 0.1317, 0.6602, 0.1258, 0.7334, 0.1149, 0.7011, 0.132, 0.7026, 0.1409, 0.7361, 0.1137, 0.5838, 0.1257, 0.5401, 0.1367, 0.5371, 0.1286, 0.5799, 0.1149, 0.7011, 0.1132, 0.6607, 0.1317, 0.6602, 0.132, 0.7026, 0.1198, 0.5399, 0.1309, 0.4497, 0.1367, 0.4487, 0.1257, 0.5401, 0.1496, 0.736, 0.1608, 0.7788, 0.1533, 0.7805, 0.1409, 0.7361, 0.1057, 0.5831, 0.1198, 0.5399, 0.1257, 0.5401, 0.1137, 0.5838, 0.1561, 0.4545, 0.1441, 0.5369, 0.1367, 0.5371, 0.1487, 0.452, 0.1177, 0.7351, 0.105, 0.7016, 0.1149, 0.7011, 0.1258, 0.7334, 0.1367, 0.7768, 0.1177, 0.7351, 0.1258, 0.7334, 0.1423, 0.7771, 0.1417, 0.7019, 0.1496, 0.736, 0.1409, 0.7361, 0.132, 0.7026, 0.1423, 0.7771, 0.1258, 0.7334, 0.1409, 0.7361, 0.1533, 0.7805, 0.09909, 0.7805, 0.05455, 0.7409, 0.1177, 0.7351, 0.1367, 0.7768, 0.5804, 0.3439, 0.5844, 0.3783, 0.5426, 0.3636, 0.5435, 0.3439, 0.1004, 0.6199, 0.1057, 0.5831, 0.1137, 0.5838, 0.11, 0.6196, 0.11, 0.6196, 0.1137, 0.5838, 0.1286, 0.5799, 0.1265, 0.6183, 0.02179, 0.6209, 0.04497, 0.5823, 0.1057, 0.5831, 0.1004, 0.6199, 0.5246, 0.4448, 0.4957, 0.4404, 0.4981, 0.3988, 0.5127, 0.397, 0.1441, 0.5369, 0.1376, 0.5792, 0.1286, 0.5799, 0.1367, 0.5371, 0.5062, 0.3626, 0.4981, 0.3988, 0.4839, 0.3933, 0.5062, 0.3626, 0.5426, 0.3636, 0.5368, 0.3776, 0.1087, 0.3829, 0.1005, 0.378, 0.1165, 0.3405, 0.1251, 0.3457, 0.4459, 0.5514, 0.4766, 0.5092, 0.4889, 0.5194, 0.4768, 0.5677, 0.1505, 0.3083, 0.1412, 0.3031, 0.1615, 0.263, 0.1703, 0.2682, 0.1353, 0.2512, 0.1445, 0.2563, 0.1239, 0.294, 0.1151, 0.289, 0.1151, 0.289, 0.1239, 0.294, 0.1015, 0.3314, 0.0925, 0.3267, 0.4578, 0.4659, 0.4954, 0.4848, 0.4586, 0.4858, 0.4165, 0.5006, 0.4586, 0.4858, 0.4646, 0.4999, 0.421, 0.5276, 0.5059, 0.5633, 0.5035, 0.5213, 0.5179, 0.5158, 0.534, 0.5461, 0.534, 0.5461, 0.5179, 0.5158, 0.5389, 0.4748, 0.573, 0.4952, 0.4889, 0.5194, 0.4954, 0.4848, 0.5035, 0.5213, 0.5179, 0.5158, 0.4954, 0.4848, 0.5389, 0.4748, 0.4646, 0.4999, 0.4954, 0.4848, 0.4766, 0.5092, 0.1251, 0.3457, 0.1165, 0.3405, 0.1412, 0.3031, 0.1505, 0.3083, 0.421, 0.5276, 0.4646, 0.4999, 0.4766, 0.5092, 0.4459, 0.5514, 0.4954, 0.4848, 0.4889, 0.5194, 0.4766, 0.5092, 0.05988, 0.2096, 0.1353, 0.2512, 0.1151, 0.289, 0.03806, 0.2464, 0.02212, 0.3363, 0.08015, 0.3641, 0.07324, 0.4118, 0.03682, 0.3903, 0.1059, 0.1901, 0.1632, 0.2253, 0.1353, 0.2512, 0.05988, 0.2096, 0.03806, 0.2464, 0.1151, 0.289, 0.0925, 0.3267, 0.01827, 0.2887, 0.03682, 0.3903, 0.07324, 0.4118, 0.04132, 0.5028, 0.004759, 0.5005, 0.07901, 0.4144, 0.08799, 0.4224, 0.05934, 0.509, 0.04639, 0.5065, 0.1239, 0.294, 0.1412, 0.3031, 0.1165, 0.3405, 0.1015, 0.3314, 0.1701, 0.2308, 0.1857, 0.2353, 0.1615, 0.263, 0.1445, 0.2563, 0.08809, 0.3673, 0.1005, 0.378, 0.08799, 0.4224, 0.07901, 0.4144, 0.1445, 0.2563, 0.1615, 0.263, 0.1412, 0.3031, 0.1239, 0.294, 0.07324, 0.4118, 0.07901, 0.4144, 0.04639, 0.5065, 0.04132, 0.5028, 0.194, 0.2396, 0.1857, 0.2353, 0.2184, 0.199, 0.2247, 0.2041, 0.08015, 0.3641, 0.08809, 0.3673, 0.07901, 0.4144, 0.07324, 0.4118, 0.06749, 0.51, 0.05934, 0.509, 0.08799, 0.4224, 0.09491, 0.4261, 0.1632, 0.2253, 0.1701, 0.2308, 0.1445, 0.2563, 0.1353, 0.2512, 0.2009, 0.1947, 0.2064, 0.197, 0.1701, 0.2308, 0.1632, 0.2253, 0.1703, 0.2682, 0.1615, 0.263, 0.1857, 0.2353, 0.194, 0.2396, 0.2064, 0.197, 0.2184, 0.199, 0.1857, 0.2353, 0.1701, 0.2308, 0.1669, 0.1735, 0.2009, 0.1947, 0.1632, 0.2253, 0.1059, 0.1901, 0.4205, 0.4659, 0.4578, 0.4659, 0.4586, 0.4858, 0.4165, 0.5006, 0.0925, 0.3267, 0.1015, 0.3314, 0.08809, 0.3673, 0.08015, 0.3641, 0.1015, 0.3314, 0.1165, 0.3405, 0.1005, 0.378, 0.08809, 0.3673, 0.01827, 0.2887, 0.0925, 0.3267, 0.08015, 0.3641, 0.02212, 0.3363, 0.4768, 0.5677, 0.4889, 0.5194, 0.5035, 0.5213, 0.5059, 0.5633, 0.09491, 0.4261, 0.08799, 0.4224, 0.1005, 0.378, 0.1087, 0.3829, 0.4954, 0.4848, 0.5179, 0.5158, 0.5035, 0.5213, 0.4954, 0.4848, 0.4646, 0.4999, 0.4586, 0.4858])
me_cube_000.use_remesh_preserve_volume = False
me_cube_000.use_remesh_preserve_attributes = False
me_cube_000.use_mirror_x = True
me_cube_000.update()
me_plane = bpy.data.meshes.new('Plane')
me_plane.from_pydata([(-0.2935, -0.8841, -0.2439), (-0.2712, -0.8851, 0.4845), (-0.2454, -3.549, -0.1969), (-0.2245, -3.012, 0.4802), (-0.2382, -4.225, 0.0538), (-0.2255, -4.581, 0.4781), (-0.2933, -0.6237, -0.2436), (-0.2711, -0.6247, 0.4848), (-0.2006, -0.5474, -0.01554), (-0.1898, -0.5479, 0.3404), (-0.2001, 0.2387, -0.01449), (-0.1892, 0.2382, 0.3414), (-0.2038, 0.4438, -0.1407), (-0.1865, 0.443, 0.426), (-0.2036, 0.715, -0.1404), (-0.1864, 0.7142, 0.4264), (-0.1993, 0.7871, 0.0001521), (-0.1877, 0.7866, 0.3814), (0.04799, -0.8843, -0.2543), (0.07021, -0.8853, 0.474), (-0.01001, -3.549, -0.2041), (0.01098, -3.012, 0.473), (-0.00278, -4.225, 0.04662), (0.00994, -4.581, 0.4709), (0.04817, -0.6239, -0.254), (0.07038, -0.6249, 0.4744), (-0.001275, -0.5475, -0.02162), (0.009581, -0.548, 0.3343), (-0.0007571, 0.2385, -0.02057), (0.0101, 0.2381, 0.3353), (-0.004481, 0.4436, -0.1468), (0.01281, 0.4429, 0.42), (-0.004301, 0.7149, -0.1465), (0.01299, 0.7141, 0.4203), (2.877e-05, 0.787, -0.005928), (0.01166, 0.7865, 0.3753), (-0.2453, -0.9627, -0.244), (-0.2231, -0.9478, 0.4829), (-0.009845, -0.9629, -0.2511), (0.01233, -0.948, 0.4757)], [], [(36, 2, 3, 37), (2, 4, 5, 3), (1, 7, 6, 0), (7, 9, 8, 6), (9, 11, 10, 8), (11, 13, 12, 10), (13, 15, 14, 12), (15, 17, 16, 14), (38, 39, 21, 20), (20, 21, 23, 22), (19, 18, 24, 25), (25, 24, 26, 27), (27, 26, 28, 29), (29, 28, 30, 31), (31, 30, 32, 33), (33, 32, 34, 35), (10, 12, 30, 28), (13, 11, 29, 31), (6, 8, 26, 24), (5, 4, 22, 23), (9, 7, 25, 27), (3, 5, 23, 21), (12, 14, 32, 30), (4, 2, 20, 22), (15, 13, 31, 33), (8, 10, 28, 26), (16, 17, 35, 34), (36, 0, 18, 38), (11, 9, 27, 29), (0, 6, 24, 18), (14, 16, 34, 32), (7, 1, 19, 25), (17, 15, 33, 35), (37, 3, 21, 39), (1, 37, 39, 19), (2, 36, 38, 20), (18, 19, 39, 38), (0, 36, 37, 1)])
me_plane.use_remesh_preserve_volume = False
me_plane.use_remesh_preserve_attributes = False
me_plane.use_mirror_vertex_groups = False
me_plane.update()
me_cube = bpy.data.meshes.new('Cube')
me_cube.from_pydata([(-1.0, -1.0, -1.0), (-1.0, -1.0, 1.0), (-1.0, 1.0, -1.0), (-1.0, 1.0, 1.0), (1.0, -1.0, -1.0), (1.0, -1.0, 1.0), (1.0, 1.0, -1.0), (1.0, 1.0, 1.0)], [], [(0, 1, 3, 2), (2, 3, 7, 6), (6, 7, 5, 4), (4, 5, 1, 0), (2, 6, 4, 0), (7, 3, 1, 5)])
me_cube.use_remesh_preserve_volume = False
me_cube.use_remesh_preserve_attributes = False
me_cube.use_mirror_vertex_groups = False
me_cube.update()
arm_armature_001 = bpy.data.armatures.new('Armature.001')  # bones are not reproduced

# ---- objects
ob_armature = bpy.data.objects.new('Armature', arm_armature_001)
ob_henry = bpy.data.objects.new('Henry', me_cube_000)
ob_sword = bpy.data.objects.new('Sword', me_plane)
ob_weapons = bpy.data.objects.new('Weapons', me_cube)

# ---- transforms, parenting, visibility, modifiers, constraints
ob_armature.location = (3.422e-11, 0.3709, 3.516)
ob_armature.hide_render = True
ob_armature.show_in_front = True
ob_armature.lineart.crease_threshold = 0.0
ob_henry.parent = ob_armature
ob_henry.matrix_parent_inverse = Matrix(((1.0, 0.0, 0.0, -3.422e-11), (0.0, 1.0, 0.0, -0.3709), (0.0, 0.0, 1.0, -3.516), (0.0, 0.0, 0.0, 1.0)))
ob_henry.location = (0.0, 2.98e-08, 0.0)
ob_henry.hide_render = True
ob_henry.lineart.crease_threshold = 0.0
ob_henry.use_mesh_mirror_x = True
_vg = ob_henry.vertex_groups.new(name='Belly')
for _i, _w in zip([66, 67, 69, 70, 72, 73, 74, 75, 76, 78, 80, 81, 91, 104, 107, 109, 110, 111, 112, 113, 114, 115, 116, 117, 118, 119, 120, 121, 122, 123, 124, 125, 126, 127, 147, 148, 150, 151, 152, 153, 155, 156, 157, 158, 159, 160, 161, 162, 163, 165, 167, 168, 204, 207, 209, 210, 211, 212, 213, 214, 215, 216, 217, 218, 219, 220, 221, 222, 223, 224, 225, 226, 227, 228, 229, 230, 231, 232, 233, 234, 235, 236, 237, 238, 257, 258, 260, 261, 262, 264, 265, 266, 267, 268, 269, 270, 271, 272, 274, 276, 278, 283, 284, 285, 286, 288, 290, 293, 294, 298, 304, 305, 310, 312, 314, 316, 319, 322, 323, 324, 325, 327, 329, 332, 333, 342, 343], [0.5751, 0.4076, 0.2691, 0.1091, 0.0751, 0.0, 0.0, 0.0, 0.0, 0.0, 0.03176, 0.0, 0.0, 0.009223, 0.008275, 0.07739, 0.0, 0.0, 0.3469, 0.4269, 0.1402, 0.329, 0.6189, 0.6668, 0.5593, 0.6227, 0.4181, 0.324, 0.3888, 0.2936, 0.3415, 0.3234, 0.4685, 0.329, 0.5751, 0.4076, 0.2691, 0.0, 0.1091, 0.6945, 0.2886, 0.002826, 0.0751, 0.0, 0.0, 0.0, 0.0, 0.0, 0.0, 0.0, 0.03176, 0.0, 0.009223, 0.008275, 0.07739, 0.009381, 0.1118, 0.0, 0.0, 0.0, 0.3469, 0.3791, 0.4269, 0.1402, 0.329, 0.7753, 0.6189, 0.6668, 0.5593, 0.7425, 0.5618, 0.6227, 0.4181, 0.4268, 0.324, 0.3888, 0.2936, 0.7767, 0.3415, 0.3234, 0.4685, 0.7322, 0.286, 0.329, 0.0, 0.009381, 0.0, 0.2691, 0.1091, 0.0, 0.0, 0.2691, 0.0, 0.1091, 0.009381, 0.0, 0.0, 0.0, 0.0, 0.0, 0.0, 0.0, 0.0, 0.0, 0.0, 0.0, 0.0, 0.0, 0.0, 0.009381, 0.0, 0.0, 0.0, 0.0, 0.0, 0.0, 0.0, 0.0, 0.0, 0.0, 0.0, 0.0, 0.0, 0.0, 0.0, 0.0, 0.0]): _vg.add([_i], _w, 'REPLACE')
_vg = ob_henry.vertex_groups.new(name='Chest')
for _i, _w in zip([65, 66, 67, 68, 70, 71, 82, 83, 91, 92, 93, 109, 110, 146, 147, 148, 149, 151, 152, 153, 154, 155, 156, 169, 170, 171, 172, 175, 176, 186, 187, 201, 209, 211, 212, 214, 257, 259, 260, 262, 263, 264, 267, 268, 271, 309, 319], [0.119, 0.2617, 0.1233, 0.1339, 0.07517, 0.07312, 0.1068, 0.05105, 0.02108, 2.961e-05, 0.0003023, 0.2827, 0.2897, 0.119, 0.2617, 0.1233, 0.1339, 0.01584, 0.07517, 0.0781, 0.5287, 0.1177, 0.5186, 0.1068, 0.05105, 0.2257, 0.1591, 0.0888, 0.03183, 2.961e-05, 0.0003023, 0.02337, 0.2827, 0.5385, 0.2897, 0.4717, 0.01584, 0.07312, 0.02108, 0.07517, 0.07312, 0.02108, 0.01584, 0.07517, 0.01584, 0.07312, 0.02108]): _vg.add([_i], _w, 'REPLACE')
_vg = ob_henry.vertex_groups.new(name='Neck')
for _i, _w in zip([0, 1, 2, 3, 4, 5, 7, 8, 9, 10, 11, 12, 13, 15, 16, 17, 18, 19, 20, 21, 22, 23, 24, 25, 26, 27, 28, 30, 31, 34, 35, 36, 37, 38, 39, 40, 42, 44, 45, 46, 48, 49, 50, 51, 52, 53, 54, 55, 56, 57, 58, 59, 60, 61, 62, 63, 64, 65, 68, 69, 71, 82, 83, 84, 85, 86, 87, 88, 89, 90, 91, 92, 93, 94, 95, 96, 97, 98, 99, 100, 101, 102, 109, 110, 111, 146, 149, 150, 151, 154, 156, 169, 170, 171, 172, 173, 174, 175, 176, 177, 178, 179, 180, 181, 182, 183, 184, 185, 186, 187, 188, 189, 190, 191, 192, 194, 195, 196, 197, 198, 199, 200, 201, 202, 209, 210, 211, 212, 213, 214, 257, 258, 259, 260, 261, 263, 264, 265, 266, 267, 269, 270, 271, 285, 295, 298, 306, 309, 319, 324, 334, 344], [0.0, 0.0, 0.0, 0.0, 0.0, 0.0, 0.0, 0.0, 0.0, 0.0, 0.0, 0.0, 0.0, 0.0, 0.0, 0.0, 0.0, 0.0, 0.0, 0.0, 0.0, 0.0, 0.0, 0.0, 0.0, 0.0, 0.0, 0.0, 0.0, 0.0, 0.0, 0.0, 0.0, 0.0, 0.0, 0.0, 0.0, 0.0, 0.0, 0.0, 0.0, 0.0, 0.0, 0.0, 0.0, 0.0, 0.0, 0.0, 0.0, 0.0, 0.0, 0.0, 0.0, 0.0, 0.0, 0.0, 0.0, 0.1591, 0.1274, 0.0, 0.0, 0.0, 0.2867, 0.0, 0.0, 0.0, 0.0, 0.0, 0.0, 0.0, 0.0, 0.1596, 0.1082, 0.0, 0.0, 0.0, 0.0, 0.0, 0.0, 0.0, 0.0, 0.0, 0.0, 0.0, 0.0, 0.1591, 0.1274, 0.0, 0.0, 0.1551, 0.1329, 0.0, 0.2867, 0.3434, 0.03085, 0.0, 0.0, 0.0, 0.0, 0.0, 0.0, 0.0, 0.0, 0.0, 0.0, 0.0, 0.0, 0.0, 0.1596, 0.1082, 0.0, 0.0, 0.0, 0.0, 0.0, 0.0, 0.0, 0.0, 0.0, 0.0, 0.0, 0.0, 0.0, 0.0, 0.0, 0.0, 0.0, 0.0, 0.0, 0.02724, 0.0, 0.0, 0.0, 0.0, 0.0, 0.0, 0.0, 0.0, 0.0, 0.0, 0.0, 0.0, 0.0, 0.0, 0.0, 0.0, 0.0, 0.0, 0.0, 0.0, 0.0, 0.0]): _vg.add([_i], _w, 'REPLACE')
_vg = ob_henry.vertex_groups.new(name='Head')
for _i, _w in zip([0, 1, 2, 3, 4, 5, 6, 7, 8, 9, 10, 11, 12, 13, 14, 15, 16, 17, 18, 19, 20, 21, 22, 23, 24, 25, 26, 27, 28, 29, 30, 31, 32, 33, 34, 35, 36, 37, 38, 39, 40, 41, 42, 43, 44, 45, 46, 47, 48, 49, 50, 51, 52, 53, 54, 55, 56, 57, 58, 59, 60, 61, 62, 63, 64, 65, 67, 68, 71, 82, 83, 84, 85, 86, 87, 88, 89, 90, 91, 92, 93, 94, 95, 96, 97, 98, 99, 100, 101, 102, 109, 110, 146, 148, 149, 151, 154, 155, 156, 169, 170, 171, 172, 173, 174, 175, 176, 177, 178, 179, 180, 181, 182, 183, 184, 185, 186, 187, 188, 189, 190, 191, 192, 193, 194, 195, 196, 197, 198, 199, 200, 201, 202, 209, 211, 212, 214, 257, 259, 260, 263, 264, 267, 271, 272, 277, 282, 288, 305, 309, 310, 315, 319, 321, 327, 343], [1.0, 1.0, 1.0, 1.0, 1.0, 1.0, 1.0, 1.0, 1.0, 1.0, 1.0, 1.0, 1.0, 1.0, 1.0, 1.0, 1.0, 1.0, 1.0, 1.0, 1.0, 1.0, 1.0, 1.0, 1.0, 1.0, 1.0, 1.0, 1.0, 1.0, 1.0, 1.0, 1.0, 1.0, 1.0, 1.0, 1.0, 1.0, 1.0, 1.0, 1.0, 1.0, 1.0, 1.0, 1.0, 1.0, 1.0, 1.0, 1.0, 1.0, 1.0, 1.0, 1.0, 1.0, 1.0, 1.0, 1.0, 1.0, 1.0, 1.0, 1.0, 1.0, 1.0, 1.0, 1.0, 0.0, 0.0, 0.0, 0.0, 0.1083, 0.0, 0.4736, 0.6589, 0.9588, 0.9108, 0.9179, 0.8512, 0.8694, 0.0, 0.0, 0.1004, 0.7684, 0.9243, 0.9289, 0.8788, 0.9463, 0.9486, 0.7688, 0.7948, 0.8234, 0.0, 0.0, 0.0, 0.0, 0.0, 0.0, 0.0, 0.0, 0.0, 0.1083, 0.0, 0.0, 0.02187, 0.4736, 0.6589, 0.6553, 0.5988, 0.9588, 0.9626, 0.9108, 0.9179, 0.9213, 0.8512, 0.8549, 0.8694, 0.8788, 0.0, 0.1004, 0.7684, 0.9542, 0.9243, 0.9289, 0.8788, 0.9639, 0.9669, 0.9463, 0.9516, 0.9486, 0.7688, 0.7661, 0.7948, 0.8313, 0.8234, 0.0, 0.0, 0.0, 0.0, 0.0, 0.0, 0.0, 0.0, 0.0, 0.0, 0.0, 0.0, 0.0, 0.0, 0.0, 0.0, 0.0, 0.0, 0.0, 0.0, 0.0, 0.0, 0.0]): _vg.add([_i], _w, 'REPLACE')
_vg = ob_henry.vertex_groups.new(name='UpperArm.L')
for _i, _w in zip([1, 2, 3, 4, 5, 9, 10, 11, 12, 16, 17, 19, 40, 51, 52, 54, 65, 66, 67, 68, 69, 70, 71, 74, 82, 83, 84, 85, 87, 88, 89, 90, 91, 92, 93, 94, 96, 97, 100, 101, 102, 109, 110, 111, 112, 113, 114, 115, 116, 117, 118, 119, 120, 121, 122, 123, 124, 125, 126, 127, 144, 146, 148, 150, 151, 153, 154, 155, 156, 157, 160, 166, 169, 171, 172, 173, 174, 176, 209, 211, 212, 213, 214, 215, 216, 218, 219, 221, 222, 223, 224, 225, 227, 228, 230, 231, 232, 233, 234, 235, 236, 237, 257, 258, 261, 262, 263, 264, 265, 266, 267, 270, 271, 272, 273, 274, 275, 276, 277, 278, 279, 281, 283, 284, 285, 286, 287, 288, 289, 290, 291, 292, 293, 294, 295, 296, 297, 298, 299, 300, 301, 302, 303, 304, 305, 306, 307, 308, 323, 324, 328, 333, 334, 342, 344, 345, 346], [0.0, 0.0, 0.0, 0.0, 0.0, 0.0, 0.0, 0.0, 0.0, 0.0, 0.0, 0.0, 0.0, 0.0, 0.0, 0.0, 0.0, 0.0, 0.0, 0.0, 0.0, 0.0, 0.08783, 0.0, 0.0, 0.0, 0.0, 0.0, 0.0, 0.0, 0.0, 0.0, 0.0288, 0.0, 0.0, 0.0, 0.0, 0.0, 0.0, 0.0, 0.0, 0.0, 0.0, 0.8118, 0.0, 0.0, 0.0, 0.005917, 0.0, 0.0, 0.0, 0.0, 0.0, 0.0, 0.0, 0.007381, 0.0, 0.0, 0.0, 0.0, 0.0, 0.0, 0.0, 0.0, 0.0, 0.0, 0.0, 0.0, 0.0, 0.0, 0.0, 0.0, 0.0, 0.0, 0.0, 0.0, 0.0, 0.0, 0.0, 0.0, 0.0, 0.0, 0.0, 0.0, 0.0, 0.0, 0.0, 0.0, 0.0, 0.0, 0.0, 0.0, 0.0, 0.0, 0.0, 0.0, 0.0, 0.0, 0.0, 0.0, 0.0, 0.0, 0.2939, 0.3507, 0.0, 0.0, 0.08783, 0.0288, 0.8118, 0.0, 0.0, 0.0, 0.2939, 0.2605, 0.5479, 0.2206, 0.5085, 0.05582, 0.03725, 0.04812, 0.01877, 0.5095, 0.5212, 0.5433, 0.8774, 0.9051, 0.9177, 0.329, 0.6722, 0.294, 0.5905, 0.5881, 0.4344, 0.4604, 0.8225, 0.806, 0.8339, 0.3507, 0.3351, 0.03022, 0.7866, 0.5129, 0.708, 0.3928, 0.05198, 0.7827, 0.546, 0.7169, 0.0, 0.0, 0.0, 0.0, 0.0, 0.0, 0.0, 0.0, 0.0]): _vg.add([_i], _w, 'REPLACE')
_vg = ob_henry.vertex_groups.new(name='LowerArm.L')
for _i, _w in zip([12, 17, 65, 66, 67, 69, 70, 71, 74, 75, 84, 91, 92, 94, 100, 102, 109, 110, 111, 112, 113, 114, 116, 117, 118, 119, 120, 121, 122, 124, 125, 126, 127, 257, 258, 261, 262, 263, 264, 265, 271, 272, 273, 274, 275, 276, 277, 278, 279, 280, 281, 282, 283, 284, 285, 286, 287, 288, 289, 290, 291, 292, 293, 294, 295, 296, 297, 298, 299, 300, 301, 302, 303, 304, 305, 306, 307, 308], [0.0, 0.0, 0.0, 0.0, 0.0, 0.0, 0.0, 0.0, 0.0, 0.0, 0.0, 0.0, 0.0, 0.0, 0.0, 0.0, 0.0, 0.0, 0.0, 0.0, 0.0, 0.0, 0.0, 0.0, 0.0, 0.0, 0.0, 0.0, 0.0, 0.0, 0.0, 0.0, 0.0, 0.0, 0.0, 0.0, 0.0, 0.0, 0.0, 0.0, 0.0, 0.6914, 0.4459, 0.7437, 0.4859, 0.9355, 0.9551, 0.9439, 0.9644, 0.9951, 0.4893, 0.979, 0.09192, 0.05585, 0.1025, 0.09727, 0.07408, 0.4801, 0.3187, 0.6553, 0.4004, 0.4096, 0.3958, 0.1643, 0.1621, 0.1797, 0.1604, 0.0, 0.6474, 0.9567, 0.03547, 0.4606, 0.2514, 0.5873, 0.944, 0.125, 0.4279, 0.2371]): _vg.add([_i], _w, 'REPLACE')
_vg = ob_henry.vertex_groups.new(name='UpperArm.R.001')
for _i, _w in zip([146, 147, 148, 149, 150, 151, 152, 153, 155, 169, 170, 174, 186, 187, 188, 209, 210, 211, 212, 213, 214, 217, 218, 219, 221, 222, 223, 226, 227, 229, 230, 231, 233, 234, 235, 238, 259, 260, 266, 267, 268, 269, 270, 309, 310, 311, 312, 313, 314, 315, 316, 317, 319, 320, 322, 323, 324, 325, 326, 327, 328, 329, 330, 331, 332, 333, 334, 335, 336, 337, 338, 339, 340, 341, 342, 343, 344, 345, 346], [0.1157, 0.1797, 0.2007, 0.09423, 0.6178, 0.8958, 0.5564, 0.03498, 0.06122, 0.04472, 0.04522, 0.01651, 0.187, 0.09437, 0.0187, 0.1846, 0.8246, 0.02406, 0.2009, 0.8188, 0.04084, 0.03782, 0.06215, 0.005917, 0.07393, 0.1612, 0.06304, 0.1319, 0.006207, 0.05253, 0.07253, 0.01392, 0.05785, 0.1325, 0.0536, 0.1052, 0.8868, 0.9384, 0.6178, 0.8958, 0.5564, 0.8246, 0.8188, 0.8868, 0.2605, 0.5479, 0.2206, 0.5085, 0.05582, 0.03725, 0.04812, 0.01877, 0.9384, 0.5095, 0.5212, 0.5433, 0.8774, 0.8793, 0.9177, 0.329, 0.6722, 0.294, 0.5905, 0.5881, 0.4344, 0.4604, 0.8225, 0.8033, 0.8339, 0.3351, 0.03022, 0.776, 0.5129, 0.7078, 0.3928, 0.05198, 0.7827, 0.546, 0.7169]): _vg.add([_i], _w, 'REPLACE')
_vg = ob_henry.vertex_groups.new(name='LowerArm.R.001')
for _i, _w in zip([147, 148, 150, 152, 210, 213, 218, 221, 222, 230, 234, 266, 268, 269, 270, 310, 311, 312, 313, 314, 315, 316, 317, 318, 320, 321, 322, 323, 324, 325, 326, 327, 328, 329, 330, 331, 332, 333, 334, 335, 336, 337, 338, 339, 340, 341, 342, 343, 344, 345, 346], [0.005822, 0.009442, 0.0, 0.0, 0.004906, 0.0005728, 0.0, 0.0, 0.0, 0.0, 0.0, 0.0, 0.0, 0.004906, 0.0005728, 0.6964, 0.4459, 0.7437, 0.4859, 0.9355, 0.9551, 0.9439, 0.9644, 0.9951, 0.4893, 0.979, 0.1573, 0.0, 0.0, 0.0, 0.0, 0.6126, 0.3187, 0.6553, 0.4004, 0.4096, 0.4824, 0.4168, 0.1621, 0.1792, 0.1604, 0.6474, 0.9567, 0.0, 0.4606, 0.2514, 0.5873, 0.944, 0.0, 0.4279, 0.2428]): _vg.add([_i], _w, 'REPLACE')
_vg = ob_henry.vertex_groups.new(name='UpperLeg.L')
for _i, _w in zip([72, 73, 74, 75, 76, 77, 78, 79, 80, 81, 103, 104, 105, 106, 107, 108, 112, 113, 114, 115, 116, 117, 118, 119, 120, 121, 122, 123, 124, 125, 126, 127, 129, 133, 136, 137, 139, 158, 161, 162, 167, 204, 215, 216, 220, 221, 224, 225, 227, 228, 232, 233, 236, 237, 272, 276, 278, 288, 294, 305], [0.3974, 0.7019, 0.8877, 0.8359, 0.3302, 0.2697, 0.7561, 0.6743, 0.3184, 0.5282, 0.0, 0.0, 0.0, 0.0, 0.0, 0.0, 0.2963, 0.1656, 0.4079, 0.04329, 0.3948, 0.07704, 0.02033, 0.1859, 0.2906, 0.1049, 0.1331, 0.05576, 0.4266, 0.1169, 0.0, 0.1201, 0.01717, 0.01156, 0.0, 0.0, 0.0, 0.01282, 0.1293, 0.06738, 0.0, 0.0, 0.0, 0.3348, 0.0156, 0.0, 0.0, 0.1461, 0.0, 0.2902, 0.0, 0.0, 0.0, 0.09103, 0.02011, 6.61e-05, 0.0, 0.00931, 1.533e-05, 0.0]): _vg.add([_i], _w, 'REPLACE')
_vg = ob_henry.vertex_groups.new(name='LowerLeg.L')
for _i, _w in zip([72, 73, 74, 75, 76, 77, 78, 79, 80, 81, 103, 104, 105, 106, 107, 108, 112, 113, 114, 115, 122, 123, 128, 129, 130, 131, 132, 133, 134, 135, 136, 137, 138, 139, 140, 141, 142, 143, 144, 145, 161, 162], [0.1176, 0.0846, 0.06168, 0.07186, 0.829, 0.7505, 0.283, 0.2947, 0.7546, 0.3027, 0.8376, 0.8202, 0.7541, 0.7568, 0.7404, 0.8785, 0.002681, 0.0005748, 0.01836, 0.03668, 0.01059, 0.02359, 0.223, 0.8651, 0.7295, 0.4509, 0.7366, 0.7992, 0.1487, 0.01375, 0.008387, 0.07796, 0.09174, 0.09586, 0.05894, 0.804, 0.4209, 0.2971, 0.5636, 0.7438, 0.06255, 0.04298]): _vg.add([_i], _w, 'REPLACE')
_vg = ob_henry.vertex_groups.new(name='Foot.L')
for _i, _w in zip([76, 80, 103, 104, 106, 107, 108, 128, 129, 130, 131, 132, 133, 134, 135, 136, 137, 138, 139, 140, 141, 142, 143, 144, 145, 204], [0.005323, 0.008351, 0.0, 0.0, 0.02634, 0.0, 0.0, 0.06342, 0.0, 0.2098, 0.0, 0.1283, 0.1232, 0.8475, 0.9674, 0.9703, 0.9204, 0.9059, 0.902, 0.9398, 0.1507, 0.5732, 0.6945, 0.2163, 0.2355, 0.0]): _vg.add([_i], _w, 'REPLACE')
_vg = ob_henry.vertex_groups.new(name='UpperLeg.R.001')
for _i, _w in zip([73, 112, 120, 124, 157, 158, 159, 160, 161, 162, 163, 164, 165, 166, 167, 168, 203, 204, 205, 206, 207, 208, 215, 216, 217, 218, 219, 220, 227, 228, 229, 230, 231, 232, 233, 234, 235, 236, 237, 238, 240, 244], [0.01282, 0.03463, 0.03608, 0.04152, 0.6284, 0.7694, 0.885, 0.8364, 0.08546, 0.1792, 0.1287, 0.2165, 0.6989, 0.6743, 0.09468, 0.5913, 0.03506, 0.03603, 0.2285, 0.1984, 0.1988, 0.07239, 0.7594, 0.1971, 0.8708, 0.7899, 0.5437, 0.09799, 0.7496, 0.197, 0.8624, 0.7775, 0.5132, 0.09586, 0.6809, 0.6891, 0.3147, 0.07334, 0.1864, 0.794, 0.01717, 0.01156]): _vg.add([_i], _w, 'REPLACE')
_vg = ob_henry.vertex_groups.new(name='LowerLeg.R.001')
for _i, _w in zip([157, 158, 159, 160, 161, 162, 163, 164, 165, 166, 167, 168, 203, 204, 205, 206, 207, 208, 215, 217, 218, 219, 230, 231, 239, 240, 241, 242, 243, 244, 245, 246, 247, 248, 249, 250, 251, 252, 253, 254, 255, 256], [0.1176, 0.0846, 0.06168, 0.07186, 0.06255, 0.04298, 0.829, 0.7505, 0.283, 0.2947, 0.7546, 0.3027, 0.8376, 0.8202, 0.7541, 0.7568, 0.7404, 0.8785, 0.002681, 0.0005748, 0.01836, 0.03668, 0.01059, 0.02359, 0.223, 0.8651, 0.7295, 0.4509, 0.7366, 0.7992, 0.1487, 0.01375, 0.008387, 0.07796, 0.09174, 0.09586, 0.05894, 0.804, 0.4209, 0.2971, 0.5636, 0.7438]): _vg.add([_i], _w, 'REPLACE')
_vg = ob_henry.vertex_groups.new(name='Foot.R.001')
for _i, _w in zip([113, 114, 121, 122, 124, 125, 127, 163, 167, 203, 204, 206, 208, 239, 240, 241, 242, 243, 244, 245, 246, 247, 248, 249, 250, 251, 252, 253, 254, 255, 256], [0.0, 0.0, 0.0, 0.0, 0.0, 0.0, 0.0, 0.005323, 0.008351, 0.1147, 0.09644, 0.02634, 0.03029, 0.771, 0.1001, 0.2615, 0.5385, 0.2397, 0.1641, 0.8475, 0.9674, 0.9703, 0.9204, 0.9059, 0.902, 0.9398, 0.1776, 0.573, 0.696, 0.4255, 0.2354]): _vg.add([_i], _w, 'REPLACE')
_vg = ob_henry.vertex_groups.new(name='Foot.L.001')
for _i, _w in zip([217, 218, 229, 230, 233, 234, 238], [0.0, 0.0, 0.0, 0.0, 0.0, 0.0, 0.0]): _vg.add([_i], _w, 'REPLACE')
_vg = ob_henry.vertex_groups.new(name='UpperArm.R')
for _i, _w in zip([65, 67, 69, 72, 75, 79, 82, 84, 85, 109, 110, 111, 112, 114, 115, 116, 117, 118, 120, 122, 123, 124, 125, 126, 146, 147, 148, 149, 150, 151, 152, 153, 154, 155, 156, 159, 169, 170, 171, 172, 173, 174, 176, 179, 180, 182, 184, 186, 187, 188, 191, 192, 198, 200, 202, 209, 210, 211, 212, 213, 214, 215, 216, 217, 218, 221, 222, 223, 224, 225, 226, 227, 228, 229, 230, 231, 232, 233, 234, 235, 236, 237, 238, 255, 257, 259, 260, 261, 265, 266, 267, 268, 269, 270, 271, 284, 285, 289, 294, 295, 304, 306, 307, 308, 309, 319, 325, 335, 339, 341], [0.0, 0.0, 0.0, 0.0, 0.0, 0.0, 0.0, 0.0, 0.0, 0.0, 0.0, 0.0, 0.0, 0.0, 0.0, 0.0, 0.0, 0.0, 0.0, 0.0, 0.0, 0.0, 0.0, 0.0, 0.0, 0.0, 0.0, 0.0, 0.0, 0.2939, 0.0, 0.0, 0.0, 0.0, 0.0, 0.0, 0.0, 0.0, 0.0, 0.0, 0.0, 0.0, 0.0, 0.0, 0.0, 0.0, 0.0, 0.0, 0.0, 0.0, 0.0, 0.0, 0.0, 0.0, 0.0, 0.0, 0.3507, 0.0, 0.0, 0.8118, 0.0, 0.0, 0.0, 0.0, 0.0, 0.0, 0.0, 0.0, 0.0, 0.0, 0.0, 0.0, 0.0, 0.0, 0.0, 0.007381, 0.0, 0.0, 0.0, 0.0, 0.0, 0.0, 0.0, 0.0, 0.0, 0.08783, 0.0288, 0.0, 0.0, 0.0, 0.2939, 0.0, 0.3507, 0.8118, 0.0, 0.0, 0.0, 0.0, 0.0, 0.0, 0.0, 0.0, 0.0, 0.0, 0.08783, 0.0288, 0.9051, 0.806, 0.7866, 0.708]): _vg.add([_i], _w, 'REPLACE')
_vg = ob_henry.vertex_groups.new(name='LowerArm.R')
for _i, _w in zip([146, 147, 148, 150, 151, 152, 159, 160, 173, 186, 188, 198, 202, 209, 210, 212, 213, 215, 217, 218, 221, 222, 223, 226, 227, 229, 230, 233, 234, 235, 238, 259, 260, 266, 267, 268, 269, 270, 309, 310, 319, 322, 323, 327, 332, 333, 339, 344, 346], [0.0, 0.0, 0.0, 0.0, 0.0, 0.0, 0.0, 0.0, 0.0, 0.0, 0.0, 0.0, 0.0, 0.0, 0.0, 0.0, 0.0, 0.0, 0.0, 0.0, 0.0, 0.0, 0.0, 0.0, 0.0, 0.0, 0.0, 0.0, 0.0, 0.0, 0.0, 0.0, 0.0, 0.0, 0.0, 0.0, 0.0, 0.0, 0.0, 0.6914, 0.0, 0.09192, 0.05585, 0.4801, 0.3958, 0.1643, 0.03547, 0.125, 0.2371]): _vg.add([_i], _w, 'REPLACE')
_vg = ob_henry.vertex_groups.new(name='UpperLeg.R')
for _i, _w in zip([80, 104, 112, 116, 120, 124, 157, 158, 159, 160, 161, 162, 163, 164, 165, 167, 168, 203, 204, 205, 206, 207, 208, 215, 216, 217, 218, 219, 220, 221, 222, 223, 224, 225, 226, 227, 228, 229, 230, 231, 232, 233, 234, 235, 236, 237, 238, 247, 248, 250, 310, 314, 316, 327, 333, 343], [0.0, 0.0, 0.0, 0.0, 0.0, 0.0, 0.3974, 0.7019, 0.8877, 0.8359, 0.1293, 0.06738, 0.3302, 0.2697, 0.7561, 0.3184, 0.5282, 0.0, 0.0, 0.0, 0.0, 0.0, 0.0, 0.2963, 0.3348, 0.1656, 0.4079, 0.04329, 0.0156, 0.3948, 0.07704, 0.02033, 0.0, 0.1461, 0.1859, 0.2906, 0.2902, 0.1049, 0.1331, 0.05576, 0.0, 0.4266, 0.1169, 0.0, 0.0, 0.09103, 0.1201, 0.0, 0.0, 0.0, 0.02011, 6.61e-05, 0.0, 0.00931, 1.533e-05, 0.0]): _vg.add([_i], _w, 'REPLACE')
_vg = ob_henry.vertex_groups.new(name='LowerArm.L.001')
for _i, _w in zip([69, 70, 114, 116, 117, 122, 125, 261, 262, 283, 284, 285, 286, 287, 293, 294, 296, 301, 306, 308], [0.0, 0.0, 0.0, 0.0, 0.0, 0.0, 0.0, 0.0, 0.0, 0.1573, 0.0, 0.0, 0.0, 0.0, 0.4824, 0.4168, 0.1792, 0.0, 0.0, 0.2428]): _vg.add([_i], _w, 'REPLACE')
_vg = ob_henry.vertex_groups.new(name='Foot.R')
for _i, _w in zip([104, 203, 204, 207, 208, 239, 240, 241, 242, 243, 244, 252, 253, 254, 255, 256], [0.0, 0.0, 0.0, 0.0, 0.0, 0.06342, 0.0, 0.2098, 0.0, 0.1283, 0.1232, 0.1507, 0.5732, 0.6945, 0.2163, 0.2355]): _vg.add([_i], _w, 'REPLACE')
_vg = ob_henry.vertex_groups.new(name='UArm.L')
for _i, _w in zip([1, 2, 4, 5, 7, 8, 9, 10, 11, 12, 17, 19, 22, 25, 31, 33, 34, 39, 40, 41, 49, 50, 51, 52, 54, 55, 59, 65, 66, 67, 68, 69, 70, 71, 72, 73, 74, 75, 82, 83, 84, 85, 87, 88, 89, 90, 91, 92, 93, 94, 95, 96, 97, 98, 99, 100, 101, 102, 109, 110, 111, 112, 113, 114, 115, 116, 117, 118, 119, 120, 121, 122, 123, 124, 125, 126, 127, 146, 147, 148, 149, 150, 152, 153, 154, 155, 156, 157, 161, 169, 170, 171, 172, 173, 175, 176, 183, 184, 186, 187, 188, 199, 201, 209, 210, 211, 212, 214, 216, 218, 219, 220, 221, 222, 223, 224, 225, 226, 228, 230, 231, 232, 233, 234, 235, 237, 238, 257, 258, 261, 262, 263, 264, 265, 266, 268, 269, 271, 272, 273, 274, 275, 276, 278, 281, 283, 284, 285, 286, 287, 288, 289, 290, 291, 292, 293, 294, 295, 296, 297, 298, 299, 301, 302, 303, 304, 306, 307, 308, 322, 323, 325, 329, 332, 333, 337, 339, 340, 341], [0.0, 0.0, 0.0, 0.0, 0.0, 0.0, 0.0, 0.0, 0.0, 0.0, 0.0, 0.0, 0.0, 0.0, 0.0, 0.0, 0.0, 0.0, 0.0, 0.0, 0.0, 0.0, 0.0, 0.0, 0.0, 0.0, 0.0, 0.03555, 0.0318, 0.0, 0.03762, 0.0, 0.0, 0.2048, 0.0, 0.0, 0.0, 0.0, 0.0, 0.0, 0.0, 0.0, 0.0, 0.0, 0.0, 0.0, 0.1519, 0.06376, 0.0, 0.0, 0.0, 0.0, 0.0, 0.0, 0.0, 0.0, 0.0, 0.0, 0.0, 0.03778, 0.2216, 0.0, 0.0, 0.0, 0.0, 0.0, 0.0, 0.0, 0.0, 0.0, 0.0, 0.0, 0.0, 0.0, 0.0, 0.0, 0.0, 0.0, 0.0, 0.0, 0.0, 0.0, 0.0, 0.0, 0.0, 0.0, 0.0, 0.0, 0.0, 0.0, 0.0, 0.0, 0.0, 0.0, 0.0, 0.0, 0.0, 0.0, 0.0, 0.0, 0.0, 0.0, 0.000718, 0.0, 0.0, 0.0, 0.0, 0.00142, 0.0, 0.0, 0.0, 0.0, 0.0, 0.0, 0.0, 0.0, 0.0, 0.0, 0.0, 0.0, 0.0, 0.0, 0.0, 0.0, 0.0, 0.0, 0.0, 0.1337, 0.5793, 0.0, 0.0, 0.2048, 0.1519, 0.2216, 0.0, 0.0, 0.0, 0.1337, 0.07322, 0.1, 0.04642, 0.09066, 0.0, 0.0, 0.06764, 0.01246, 0.08821, 0.4024, 0.4659, 0.4494, 0.07714, 0.1519, 0.0675, 0.1614, 0.1252, 0.1064, 0.115, 0.2844, 0.3812, 0.2793, 0.5793, 0.05279, 0.1826, 0.0785, 0.1374, 0.08124, 0.2294, 0.1118, 0.1806, 0.0, 0.0, 0.0, 0.0, 0.0, 0.0, 0.0, 0.0, 0.0, 0.0]): _vg.add([_i], _w, 'REPLACE')
_vg = ob_henry.vertex_groups.new(name='LArm.L')
for _i, _w in zip([65, 66, 67, 69, 70, 71, 74, 82, 91, 92, 93, 100, 109, 110, 111, 112, 113, 114, 115, 116, 117, 118, 119, 120, 121, 122, 123, 124, 125, 126, 127, 147, 152, 153, 155, 216, 220, 221, 224, 225, 228, 232, 236, 237, 257, 258, 261, 262, 263, 264, 265, 268, 271, 272, 273, 274, 275, 276, 277, 278, 279, 280, 281, 282, 283, 284, 285, 286, 287, 288, 289, 290, 291, 292, 293, 294, 295, 296, 297, 298, 299, 300, 301, 302, 303, 304, 305, 306, 307, 308], [0.0, 0.0, 0.0, 0.0, 0.0, 0.0, 0.0, 0.0, 0.0, 0.0, 0.0, 0.0, 0.0, 0.0, 0.0, 0.0, 0.0, 0.0, 0.0, 0.0, 0.0, 0.0, 0.0, 0.0, 0.0, 0.0, 0.0, 0.0, 0.0, 0.0, 0.0, 0.0, 0.0, 0.0, 0.0, 0.0, 0.0, 0.0, 0.0, 0.0, 0.0, 0.0, 0.0, 0.0, 0.0, 0.0, 0.0, 0.0, 0.0, 0.0, 0.0, 0.0, 0.0, 0.8871, 0.8928, 0.9261, 0.9046, 0.9804, 0.9906, 0.985, 0.9916, 0.9966, 0.9303, 0.9952, 0.7021, 0.3696, 0.1806, 0.2922, 0.2886, 0.7853, 0.8397, 0.8226, 0.8329, 0.8725, 0.8285, 0.4117, 0.6139, 0.5879, 0.6288, 0.0, 0.9359, 0.9897, 0.4685, 0.9041, 0.8225, 0.8959, 0.9865, 0.3614, 0.7909, 0.5208]): _vg.add([_i], _w, 'REPLACE')
_vg = ob_henry.vertex_groups.new(name='UArm.R')
for _i, _w in zip([65, 66, 67, 68, 69, 70, 72, 82, 83, 84, 90, 92, 93, 94, 109, 110, 114, 115, 116, 117, 118, 119, 122, 123, 124, 125, 126, 127, 146, 147, 148, 149, 150, 151, 152, 153, 154, 155, 156, 157, 158, 159, 160, 161, 169, 170, 171, 172, 173, 174, 175, 176, 179, 180, 182, 183, 184, 186, 187, 188, 190, 191, 192, 195, 197, 198, 199, 200, 201, 202, 209, 210, 211, 212, 213, 214, 215, 216, 217, 218, 219, 220, 221, 222, 223, 224, 225, 226, 227, 228, 229, 230, 231, 232, 233, 234, 235, 237, 238, 258, 259, 260, 261, 262, 266, 267, 268, 269, 270, 283, 284, 286, 290, 293, 294, 298, 299, 301, 302, 303, 309, 310, 311, 312, 313, 314, 316, 319, 320, 322, 323, 324, 325, 326, 327, 328, 329, 330, 331, 332, 333, 334, 335, 336, 337, 339, 340, 341, 342, 344, 345, 346], [0.0, 0.0, 0.0, 0.0, 0.0, 0.0, 0.0, 0.0, 0.0, 0.0, 0.0, 0.0, 0.0, 0.0, 0.0, 0.0, 0.0, 0.0, 0.0, 0.0, 0.0, 0.0, 0.0, 0.0, 0.0, 0.0, 0.0, 0.0, 0.03555, 0.0318, 0.0, 0.03762, 0.0, 0.1337, 0.0, 0.0, 0.0, 0.0, 0.0, 0.0, 0.0, 0.0, 0.0, 0.0, 0.0, 0.0, 0.0, 0.0, 0.0, 0.0, 0.0, 0.0, 0.0, 0.0, 0.0, 0.0, 0.0, 0.06376, 0.0, 0.0, 0.0, 0.0, 0.0, 0.0, 0.0, 0.0, 0.0, 0.0, 0.000718, 0.0, 0.0, 0.5793, 0.0, 0.03778, 0.2216, 0.00142, 0.0, 0.0, 0.0, 0.0, 0.0, 0.0, 0.0, 0.0, 0.0, 0.0, 0.0, 0.0, 0.0, 0.0, 0.0, 0.0, 0.0, 0.0, 0.0, 0.0, 0.0, 0.0, 0.0, 0.0, 0.2048, 0.1519, 0.0, 0.0, 0.0, 0.1337, 0.0, 0.5793, 0.2216, 0.0, 0.0, 0.0, 0.0, 0.0, 0.0, 0.0, 0.0, 0.0, 0.0, 0.0, 0.2048, 0.07322, 0.1, 0.04642, 0.09066, 0.0, 0.0, 0.1519, 0.06764, 0.01246, 0.08821, 0.4024, 0.4659, 0.4494, 0.07714, 0.1519, 0.0675, 0.1614, 0.1252, 0.1064, 0.115, 0.2844, 0.3812, 0.2793, 0.05279, 0.1826, 0.0785, 0.1374, 0.08124, 0.2294, 0.1118, 0.1806]): _vg.add([_i], _w, 'REPLACE')
_vg = ob_henry.vertex_groups.new(name='LArm.R')
for _i, _w in zip([66, 70, 116, 146, 147, 148, 150, 151, 152, 153, 155, 159, 169, 186, 187, 198, 209, 210, 212, 213, 215, 216, 217, 218, 219, 220, 221, 222, 223, 224, 225, 226, 227, 228, 229, 230, 231, 232, 233, 234, 235, 236, 237, 238, 259, 260, 262, 266, 267, 268, 269, 270, 309, 310, 311, 312, 313, 314, 315, 316, 317, 318, 319, 320, 321, 322, 323, 324, 325, 326, 327, 328, 329, 330, 331, 332, 333, 334, 335, 336, 337, 338, 339, 340, 341, 342, 343, 344, 345, 346], [0.0, 0.0, 0.0, 0.0, 0.0, 0.0, 0.0, 0.0, 0.0, 0.0, 0.0, 0.0, 0.0, 0.0, 0.0, 0.0, 0.0, 0.0, 0.0, 0.0, 0.0, 0.0, 0.0, 0.0, 0.0, 0.0, 0.0, 0.0, 0.0, 0.0, 0.0, 0.0, 0.0, 0.0, 0.0, 0.0, 0.0, 0.0, 0.0, 0.0, 0.0, 0.0, 0.0, 0.0, 0.0, 0.0, 0.0, 0.0, 0.0, 0.0, 0.0, 0.0, 0.0, 0.8871, 0.8928, 0.9261, 0.9046, 0.9804, 0.9906, 0.985, 0.9916, 0.9966, 0.0, 0.9303, 0.9952, 0.7021, 0.3696, 0.1806, 0.2922, 0.2886, 0.7853, 0.8397, 0.8226, 0.8329, 0.8725, 0.8285, 0.4117, 0.6139, 0.5879, 0.6288, 0.9359, 0.9897, 0.4685, 0.9041, 0.8225, 0.8959, 0.9865, 0.3614, 0.7909, 0.5208]): _vg.add([_i], _w, 'REPLACE')
_vg = ob_henry.vertex_groups.new(name='ULeg.L')
for _i, _w in zip([66, 67, 69, 70, 72, 73, 74, 75, 76, 77, 78, 79, 80, 81, 103, 104, 105, 106, 107, 108, 110, 111, 112, 113, 114, 115, 116, 117, 118, 119, 120, 121, 122, 123, 124, 125, 126, 127, 128, 129, 130, 131, 132, 133, 134, 141, 142, 143, 144, 145, 148, 150, 155, 157, 158, 159, 161, 162, 212, 213, 214, 215, 216, 217, 219, 220, 221, 223, 224, 225, 226, 227, 228, 229, 231, 232, 233, 235, 236, 237, 238, 239, 241, 242, 244, 245, 252, 253, 254, 255, 256, 261, 262, 265, 266, 270, 272, 274, 276, 283, 284, 288, 290, 293, 294, 299, 302, 304, 306, 307, 308, 310, 311, 312, 314, 316, 322, 323, 324, 327, 328, 329, 332, 333, 334, 344, 345, 346], [0.0, 0.0, 0.0, 0.0, 0.6041, 0.6185, 0.5621, 0.6427, 0.8296, 0.8705, 0.9389, 0.8478, 0.6675, 0.739, 0.1772, 0.2368, 0.3582, 0.3196, 0.2931, 0.289, 0.0, 0.0, 0.01049, 0.0, 0.0, 0.0, 0.0, 0.0, 0.0, 0.0, 0.0, 0.0, 0.0, 0.0, 0.0, 0.0, 0.009604, 0.0, 0.0, 0.0, 0.0, 0.0, 0.0, 0.0, 0.0, 0.0, 0.0, 0.0, 0.0, 0.0, 0.0, 0.0, 0.0, 0.002747, 0.0, 0.0, 0.1135, 0.3389, 0.0, 0.0, 0.0, 0.0, 0.0, 0.0, 0.0, 0.0, 0.0, 0.0, 0.0, 0.0, 0.0, 0.0, 0.0, 0.0, 0.0, 0.0, 0.0, 0.0, 0.0, 0.0, 0.0, 0.0, 0.0, 0.0, 0.0, 0.0, 0.0, 0.0, 0.0, 0.0, 0.0, 0.0, 0.0, 0.0, 0.0, 0.0, 0.0, 0.0, 0.0, 0.0, 0.0, 0.0, 0.0, 0.0, 0.0, 0.0, 0.0, 0.0, 0.0, 0.0, 0.0, 0.0, 0.0, 0.0, 0.0, 0.0, 0.0, 0.0, 0.0, 0.0, 0.0, 0.0, 0.0, 0.0, 0.0, 0.0, 0.0, 0.0]): _vg.add([_i], _w, 'REPLACE')
_vg = ob_henry.vertex_groups.new(name='LLeg.L')
for _i, _w in zip([72, 73, 75, 76, 77, 78, 79, 80, 81, 103, 104, 105, 106, 107, 108, 112, 113, 114, 115, 117, 118, 120, 121, 122, 123, 125, 126, 127, 128, 129, 130, 131, 132, 133, 134, 135, 136, 137, 138, 139, 140, 141, 142, 143, 144, 145, 158, 159, 162, 168, 207, 208, 215, 217, 219, 221, 223, 224, 225, 227, 231, 233, 235, 236, 237, 274, 300], [0.01213, 0.01538, 0.02119, 0.0, 0.0, 0.0, 0.0, 0.0, 0.0, 0.8195, 0.7272, 0.2646, 0.6747, 0.6683, 0.6996, 0.0, 0.0, 0.0, 0.0, 0.0, 0.0, 0.0, 0.0, 0.0, 0.0, 0.0, 0.0, 0.0, 0.981, 0.889, 0.9684, 0.9539, 0.947, 0.9357, 0.9895, 0.9984, 0.9977, 0.9954, 0.9942, 0.9918, 0.9958, 0.938, 0.9789, 0.9735, 0.9678, 0.9612, 0.0, 0.0, 0.0, 0.0, 0.0, 0.0, 0.0, 0.0, 0.0, 0.0, 0.0, 0.0, 0.0, 0.0, 0.0, 0.0, 0.0, 0.0, 0.0, 0.0, 0.0]): _vg.add([_i], _w, 'REPLACE')
_vg = ob_henry.vertex_groups.new(name='ULeg.R')
for _i, _w in zip([67, 69, 72, 73, 74, 110, 111, 112, 113, 115, 116, 118, 119, 120, 121, 123, 124, 126, 127, 128, 130, 131, 133, 134, 141, 142, 143, 144, 145, 147, 148, 150, 152, 155, 157, 158, 159, 160, 161, 162, 163, 164, 165, 166, 167, 168, 203, 204, 205, 206, 207, 208, 212, 213, 214, 215, 216, 217, 218, 219, 220, 221, 222, 223, 224, 225, 226, 227, 228, 229, 230, 231, 232, 233, 234, 235, 236, 237, 238, 239, 240, 241, 242, 243, 244, 245, 252, 253, 254, 255, 256, 261, 265, 266, 268, 270, 272, 273, 274, 276, 278, 283, 284, 285, 288, 289, 290, 293, 294, 295, 306, 307, 308, 310, 312, 314, 322, 323, 327, 329, 332, 333, 337, 340, 342, 344, 345, 346], [0.0, 0.0, 0.002747, 0.0, 0.0, 0.0, 0.0, 0.0, 0.0, 0.0, 0.0, 0.0, 0.0, 0.0, 0.0, 0.0, 0.0, 0.0, 0.0, 0.0, 0.0, 0.0, 0.0, 0.0, 0.0, 0.0, 0.0, 0.0, 0.0, 0.0, 0.0, 0.0, 0.0, 0.0, 0.6041, 0.6185, 0.5621, 0.6427, 0.1135, 0.3389, 0.8296, 0.8705, 0.9389, 0.8478, 0.6675, 0.739, 0.1772, 0.2368, 0.3582, 0.3196, 0.2931, 0.289, 0.0, 0.0, 0.0, 0.01049, 0.0, 0.0, 0.0, 0.0, 0.0, 0.0, 0.0, 0.0, 0.0, 0.0, 0.0, 0.0, 0.0, 0.0, 0.0, 0.0, 0.0, 0.0, 0.0, 0.009604, 0.0, 0.0, 0.0, 0.0, 0.0, 0.0, 0.0, 0.0, 0.0, 0.0, 0.0, 0.0, 0.0, 0.0, 0.0, 0.0, 0.0, 0.0, 0.0, 0.0, 0.0, 0.0, 0.0, 0.0, 0.0, 0.0, 0.0, 0.0, 0.0, 0.0, 0.0, 0.0, 0.0, 0.0, 0.0, 0.0, 0.0, 0.0, 0.0, 0.0, 0.0, 0.0, 0.0, 0.0, 0.0, 0.0, 0.0, 0.0, 0.0, 0.0, 0.0, 0.0]): _vg.add([_i], _w, 'REPLACE')
_vg = ob_henry.vertex_groups.new(name='LLeg.R')
for _i, _w in zip([73, 74, 81, 107, 108, 112, 113, 115, 116, 118, 120, 123, 124, 126, 157, 158, 160, 162, 163, 164, 165, 166, 167, 168, 203, 204, 205, 206, 207, 208, 215, 217, 218, 219, 222, 223, 224, 225, 227, 229, 230, 231, 234, 235, 236, 237, 238, 239, 240, 241, 242, 243, 244, 245, 246, 247, 248, 249, 250, 251, 252, 253, 254, 255, 256, 312, 338], [0.0, 0.0, 0.0, 0.0, 0.0, 0.0, 0.0, 0.0, 0.0, 0.0, 0.0, 0.0, 0.0, 0.0, 0.01213, 0.01538, 0.02119, 0.0, 0.0, 0.0, 0.0, 0.0, 0.0, 0.0, 0.8195, 0.7272, 0.2646, 0.6747, 0.6683, 0.6996, 0.0, 0.0, 0.0, 0.0, 0.0, 0.0, 0.0, 0.0, 0.0, 0.0, 0.0, 0.0, 0.0, 0.0, 0.0, 0.0, 0.0, 0.981, 0.889, 0.9684, 0.9539, 0.947, 0.9357, 0.9895, 0.9984, 0.9977, 0.9954, 0.9942, 0.9918, 0.9958, 0.938, 0.9789, 0.9735, 0.9678, 0.9612, 0.0, 0.0]): _vg.add([_i], _w, 'REPLACE')
_m = ob_henry.modifiers.new('Armature', 'ARMATURE')
_m = ob_henry.modifiers.new('Armature.001', 'ARMATURE')
_m.object = ob_armature
ob_sword.parent = ob_armature
ob_sword.matrix_parent_inverse = Matrix(((-0.0477, -0.9989, 3.446e-07, 0.2138), (0.8467, -0.04043, -0.5306, 3.866), (0.53, -0.02531, 0.8476, -1.726), (0.0, 0.0, 0.0, 1.0)))
ob_sword.location = (-2.861, 0.3507, 3.835)
ob_sword.lineart.crease_threshold = 0.0
ob_weapons.location = (-3.149, -3.354, 4.192)
ob_weapons.scale = (0.2655, 0.2655, 0.2655)
ob_weapons.hide_viewport = True
ob_weapons.lineart.crease_threshold = 0.0

# ---- collection membership
col_collection_1.objects.link(ob_armature)
col_collection_1.objects.link(ob_henry)
col_collection_1.objects.link(ob_sword)
col_collection_1.objects.link(ob_weapons)

# ---- scene / render settings (as saved in the file)
scene.frame_start = 1; scene.frame_end = 16; scene.frame_set(1)
scene.render.engine = 'BLENDER_EEVEE_NEXT'
scene.render.resolution_percentage = 50
scene.render.dither_intensity = 0.0
scene.cycles.use_denoising = False
scene.cycles.samples = 128
scene.cycles.sampling_pattern = 'TABULATED_SOBOL'
scene.cycles.use_adaptive_sampling = False
scene.cycles.use_light_tree = False
scene.cycles.blur_glossy = 0.0
scene.cycles.sample_clamp_indirect = 0.0
scene.view_settings.view_transform = 'Standard'
bpy.context.view_layer.update()

# ---- added for rendering (the .blend has no active camera and no usable light): camera, sun
cam_auto = bpy.data.cameras.new('AutoCamera')
cam_auto.lens = 50.0
cam_auto.sensor_width = 36.0
cam_auto.clip_end = 1000.0
ob_auto_camera = bpy.data.objects.new('AutoCamera', cam_auto)
scene.collection.objects.link(ob_auto_camera)
ob_auto_camera.location = (9.81295, -15.7597, 11.9796)
ob_auto_camera.rotation_euler = (1.09748, -7.21219e-08, 0.694738)
scene.camera = ob_auto_camera
light_auto_sun = bpy.data.lights.new('AutoSun', 'SUN')
light_auto_sun.energy = 3.0
light_auto_sun.angle = 0.0523599
ob_auto_sun = bpy.data.objects.new('AutoSun', light_auto_sun)
scene.collection.objects.link(ob_auto_sun)
ob_auto_sun.rotation_euler = (0.872665, 0.174533, 0.523599)
bpy.context.view_layer.update()
